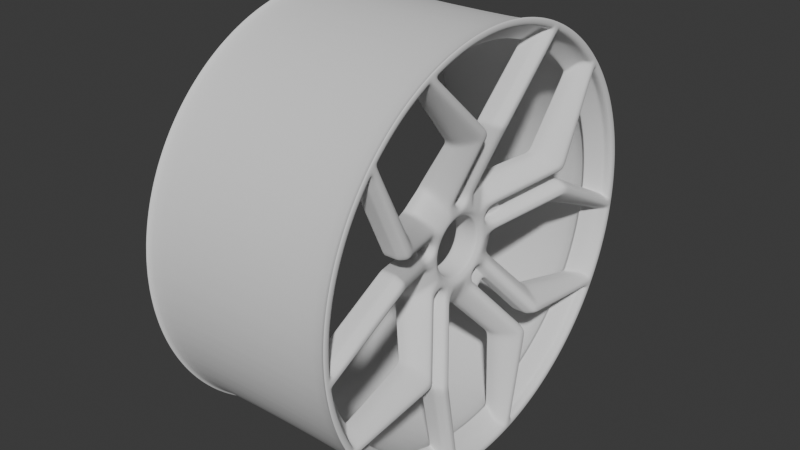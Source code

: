 # Source: wheels11.blend  (saved by Blender 4.3.34; exported with 4.5.12 LTS)
import bpy
from mathutils import Matrix  # noqa: F401  (used for matrix-valued properties, if any)

bpy.ops.wm.read_factory_settings(use_empty=True)
scene = bpy.context.scene
scene.name = 'Scene'

# ---- collections
col_collection = bpy.data.collections.new('Collection'); scene.collection.children.link(col_collection)

# ---- world
world_world = bpy.data.worlds.new('World'); scene.world = world_world
world_world.use_nodes = True; world_world.node_tree.nodes.clear()
_N = world_world.node_tree.nodes; _L = world_world.node_tree.links
n0 = _N.new('ShaderNodeOutputWorld'); n0.name = 'World Output'; n0.location = (300, 300)
n1 = _N.new('ShaderNodeBackground'); n1.name = 'Background'; n1.location = (10, 300)
n1.inputs[0].default_value = (0.05088, 0.05088, 0.05088, 1.0)
_L.new(n1.outputs[0], n0.inputs[0])
n0.is_active_output = True
world_world.color = (0.05088, 0.05088, 0.05088)
world_world.sun_shadow_jitter_overblur = 0.0

# ---- meshes
me_circle = bpy.data.meshes.new('Circle')
me_circle.from_pydata([(1.197e-08, 0.1658, 0.2278), (1.212e-08, 0.1617, 0.2307), (1.226e-08, 0.1577, 0.2334), (1.241e-08, 0.1536, 0.2362), (1.254e-08, 0.1494, 0.2388), (1.268e-08, 0.1452, 0.2414), (1.281e-08, 0.141, 0.2439), (1.294e-08, 0.1367, 0.2463), (1.306e-08, 0.1324, 0.2486), (1.318e-08, 0.128, 0.2509), (1.329e-08, 0.1236, 0.2531), (1.341e-08, 0.1192, 0.2552), (1.351e-08, 0.1147, 0.2573), (1.362e-08, 0.1102, 0.2592), (1.371e-08, 0.1056, 0.2611), (1.381e-08, 0.1011, 0.2629), (1.39e-08, 0.09645, 0.2646), (1.399e-08, 0.09181, 0.2663), (1.407e-08, 0.08714, 0.2678), (1.415e-08, 0.08245, 0.2693), (1.422e-08, 0.07773, 0.2707), (1.429e-08, 0.07299, 0.272), (1.435e-08, 0.06822, 0.2733), (1.441e-08, 0.06344, 0.2744), (1.447e-08, 0.05863, 0.2755), (1.452e-08, 0.05381, 0.2765), (1.457e-08, 0.04897, 0.2774), (1.461e-08, 0.04411, 0.2782), (1.465e-08, 0.03925, 0.2789), (1.468e-08, 0.03437, 0.2795), (1.471e-08, 0.02948, 0.2801), (1.474e-08, 0.02458, 0.2806), (1.476e-08, 0.01967, 0.281), (1.477e-08, 0.01476, 0.2813), (1.478e-08, 0.009842, 0.2815), (1.479e-08, 0.004922, 0.2816), (1.479e-08, 0.0, 0.2817), (1.244e-08, 0.1723, 0.2368), (1.26e-08, 0.1682, 0.2398), (1.275e-08, 0.1639, 0.2427), (1.29e-08, 0.1597, 0.2455), (1.304e-08, 0.1554, 0.2483), (1.318e-08, 0.151, 0.2509), (1.332e-08, 0.1466, 0.2535), (1.345e-08, 0.1421, 0.256), (1.358e-08, 0.1376, 0.2585), (1.37e-08, 0.1331, 0.2609), (1.382e-08, 0.1285, 0.2631), (1.394e-08, 0.1239, 0.2653), (1.405e-08, 0.1192, 0.2675), (1.416e-08, 0.1145, 0.2695), (1.426e-08, 0.1098, 0.2715), (1.436e-08, 0.1051, 0.2733), (1.445e-08, 0.1003, 0.2751), (1.454e-08, 0.09545, 0.2768), (1.463e-08, 0.09059, 0.2785), (1.471e-08, 0.08571, 0.28), (1.478e-08, 0.08081, 0.2814), (1.485e-08, 0.07588, 0.2828), (1.492e-08, 0.07092, 0.2841), (1.498e-08, 0.06595, 0.2853), (1.504e-08, 0.06095, 0.2864), (1.51e-08, 0.05594, 0.2874), (1.514e-08, 0.05091, 0.2884), (1.519e-08, 0.04586, 0.2892), (1.523e-08, 0.0408, 0.29), (1.526e-08, 0.03573, 0.2906), (1.529e-08, 0.03064, 0.2912), (1.532e-08, 0.02555, 0.2917), (1.534e-08, 0.02045, 0.2921), (1.536e-08, 0.01534, 0.2924), (1.537e-08, 0.01023, 0.2926), (1.538e-08, 0.005116, 0.2928), (1.538e-08, 0.0, 0.2928), (1.514e-08, 0.0244, 0.1632), (1.53e-08, 0.01871, 0.1661), (1.543e-08, 0.01282, 0.1686), (-0.0458, 0.0244, 0.06221), (-0.04517, 0.01861, 0.06633), (-0.0458, 0.01282, 0.06769), (-0.05, 0.02292, 0.03155), (-0.05, 0.01879, 0.03418), (-0.05, 0.01436, 0.03626), (-0.05, 0.009699, 0.03777), (-0.05, 0.004888, 0.03869), (-0.05, 0.0, 0.039), (-0.04517, 0.0, 0.0553), (-0.04517, 0.008441, 0.05851), (-0.04517, 0.0174, 0.05714), (-0.04517, 0.02452, 0.05157), (-0.04517, 0.02793, 0.04803), (-0.04517, 0.03254, 0.04479), (-0.04517, 0.02742, 0.03774), (-0.04517, 0.0, 0.04665), (-0.04517, 0.01717, 0.04338), (-0.04517, 0.02247, 0.04088), (-0.04517, 0.005847, 0.04628), (-0.04517, 0.0116, 0.04519), (-0.03, 0.1505, 0.2146), (-0.03, 0.1542, 0.212), (-0.03, 0.1468, 0.2172), (-0.03, 0.143, 0.2197), (-0.03, 0.1392, 0.2221), (-0.03, 0.1353, 0.2245), (-0.03, 0.1314, 0.2268), (-0.03, 0.1274, 0.2291), (-0.03, 0.1234, 0.2312), (-0.03, 0.1194, 0.2333), (-0.03, 0.1153, 0.2354), (-0.03, 0.1112, 0.2373), (-0.03, 0.08902, 0.2465), (-0.03, 0.0853, 0.2478), (-0.03, 0.08155, 0.2491), (-0.03, 0.07779, 0.2503), (-0.03, 0.07401, 0.2514), (-0.03, 0.07021, 0.2525), (-0.03, 0.0664, 0.2535), (-0.03, 0.06257, 0.2545), (-0.03, 0.05873, 0.2554), (-0.03, 0.05487, 0.2563), (-0.03, 0.05101, 0.2571), (-0.03, 0.04713, 0.2578), (-0.03, 0.04324, 0.2585), (-0.03, 0.03934, 0.2591), (-0.03, 0.03543, 0.2597), (-0.03, 0.03151, 0.2602), (-0.03, 0.02759, 0.2606), (-0.03, 0.02366, 0.261), (-0.03, 0.01972, 0.2613), (-0.03, 0.01579, 0.2616), (-0.03, 0.01184, 0.2618), (-0.03, 0.007896, 0.262), (-0.03, 0.003949, 0.262), (-0.03, 6.663e-10, 0.2621), (-0.04, 0.03973, 0.1551), (-0.03, 0.008139, 0.1711), (-0.07403, 0.03974, 0.09621), (-0.08, 0.01879, 0.03418), (-0.08, 0.02292, 0.03155), (-0.08, 0.01436, 0.03626), (-0.08, 0.009699, 0.03777), (-0.08, 0.004888, 0.03869), (-0.08, 7.161e-10, 0.039), (-0.08, 0.0545, 0.07502), (-0.08, 0.04678, 0.08044), (-0.08, 0.03986, 0.08557), (-0.01247, 0.1361, 0.2466), (-0.01247, 0.1322, 0.2487), (-0.01247, 0.1244, 0.2527), (-0.02247, 0.03973, 0.1551), (-0.01247, 0.1284, 0.2507), (-0.0565, 0.03974, 0.09621), (-0.06247, 0.0545, 0.07502), (-0.01247, 0.1657, 0.2278), (-0.01247, 0.1622, 0.2303), (-0.01247, 0.1586, 0.2328), (-0.06247, 0.03986, 0.08557), (-0.06247, 0.04678, 0.08044), (-0.01247, 0.1549, 0.2353), (-0.01247, 0.1512, 0.2376), (-0.01247, 0.1475, 0.24), (-0.01247, 0.1437, 0.2422), (-0.01247, 0.1399, 0.2444), (-0.01247, 0.00935, 0.2815), (-0.01247, 0.004675, 0.2816), (-0.06329, 7.161e-10, 0.059), (-0.01247, 7.16e-10, 0.2816), (-0.05983, 0.008289, 0.06743), (-0.01247, 0.008139, 0.1711), (-0.01247, 0.105, 0.2614), (-0.01247, 0.1006, 0.263), (-0.01247, 0.09621, 0.2647), (-0.01247, 0.09181, 0.2663), (-0.01247, 0.08738, 0.2677), (-0.01247, 0.08292, 0.2692), (-0.01247, 0.07844, 0.2705), (-0.01247, 0.07394, 0.2718), (-0.01247, 0.06941, 0.2729), (-0.01247, 0.06487, 0.2741), (-0.01247, 0.06031, 0.2751), (-0.01247, 0.05574, 0.2761), (-0.01247, 0.05115, 0.2769), (-0.01247, 0.04654, 0.2778), (-0.06247, 0.005412, 0.0608), (-0.01247, 0.04193, 0.2785), (-0.01247, 0.0373, 0.2791), (-0.01247, 0.03266, 0.2797), (-0.01247, 0.02801, 0.2802), (-0.01247, 0.02335, 0.2807), (-0.01247, 0.01869, 0.281), (-0.01247, 0.01402, 0.2813), (-0.03428, 0.01282, 0.09307), (-0.03428, 0.01861, 0.09033), (-0.03428, 0.0244, 0.08758), (-0.06415, 0.008249, 0.09539), (-0.06547, 0.03974, 0.111), (-0.04795, 0.03974, 0.111), (-0.04706, 0.008249, 0.09539), (-0.06501, 0.0, 0.09349), (-0.04793, 0.0, 0.09349), (-0.04793, 0.005084, 0.09349), (-0.06501, 0.005084, 0.09349), (-0.05684, 0.005101, 0.07397), (-0.05611, 0.0, 0.07558), (-0.07235, 0.008289, 0.06743), (-0.07625, 7.161e-10, 0.059), (-0.07543, 0.005412, 0.0608), (-0.06939, 0.005101, 0.07397), (-0.06866, 0.0, 0.07558), (-0.05, 0.0, 0.04173), (-0.05, 0.01536, 0.0388), (-0.05, 0.00523, 0.0414), (-0.05, 0.02453, 0.03376), (-0.05, 0.0201, 0.03657), (-0.05, 0.01038, 0.04042), (-0.00275, 0.1723, 0.2368), (-0.00275, 0.1682, 0.2398), (-0.00275, 0.1639, 0.2427), (-0.00275, 0.1597, 0.2455), (-0.00275, 0.1554, 0.2483), (-0.00275, 0.151, 0.2509), (-0.00275, 0.1466, 0.2535), (-0.00275, 0.1421, 0.256), (-0.00275, 0.1376, 0.2585), (-0.00275, 0.1331, 0.2609), (-0.00275, 0.1285, 0.2631), (-0.00275, 0.1239, 0.2653), (-0.00275, 0.1192, 0.2675), (-0.00275, 0.1145, 0.2695), (-0.00275, 0.1098, 0.2715), (-0.00275, 0.1051, 0.2733), (-0.00275, 0.1003, 0.2751), (-0.00275, 0.09545, 0.2768), (-0.00275, 0.09059, 0.2785), (-0.00275, 0.08571, 0.28), (-0.00275, 0.08081, 0.2814), (-0.00275, 0.07588, 0.2828), (-0.00275, 0.07092, 0.2841), (-0.00275, 0.06595, 0.2853), (-0.00275, 0.06095, 0.2864), (-0.00275, 0.05594, 0.2874), (-0.00275, 0.05091, 0.2884), (-0.00275, 0.04586, 0.2892), (-0.00275, 0.0408, 0.29), (-0.00275, 0.03573, 0.2906), (-0.00275, 0.03064, 0.2912), (-0.00275, 0.02555, 0.2917), (-0.00275, 0.02045, 0.2921), (-0.00275, 0.01534, 0.2924), (-0.00275, 0.01023, 0.2926), (-0.00275, 0.005116, 0.2928), (-0.00275, 0.0, 0.2928), (-0.00275, 0.1675, 0.2302), (-0.00275, 0.1634, 0.2331), (-0.00275, 0.1593, 0.2359), (-0.00275, 0.1552, 0.2386), (-0.00275, 0.151, 0.2413), (-0.00275, 0.1468, 0.2439), (-0.00275, 0.1425, 0.2464), (-0.00275, 0.1382, 0.2489), (-0.00275, 0.1338, 0.2513), (-0.00275, 0.1294, 0.2535), (-0.00275, 0.1249, 0.2558), (-0.00275, 0.1204, 0.2579), (-0.00275, 0.1159, 0.26), (-0.00275, 0.1113, 0.262), (-0.00275, 0.1067, 0.2639), (-0.00275, 0.1021, 0.2657), (-0.00275, 0.09746, 0.2674), (-0.00275, 0.09277, 0.2691), (-0.00275, 0.08806, 0.2707), (-0.00275, 0.08331, 0.2722), (-0.00275, 0.07855, 0.2736), (-0.00275, 0.07375, 0.2749), (-0.00275, 0.06894, 0.2761), (-0.00275, 0.0641, 0.2773), (-0.00275, 0.05925, 0.2784), (-0.00275, 0.05437, 0.2794), (-0.00275, 0.04948, 0.2803), (-0.00275, 0.04458, 0.2811), (-0.00275, 0.03966, 0.2818), (-0.00275, 0.03473, 0.2825), (-0.00275, 0.02979, 0.283), (-0.00275, 0.02484, 0.2835), (-0.00275, 0.01988, 0.2839), (-0.00275, 0.01491, 0.2842), (-0.00275, 0.009945, 0.2844), (-0.00275, 0.004973, 0.2846), (-0.00275, 0.0, 0.2846), (-0.0336, 0.1505, 0.2146), (-0.0336, 0.1542, 0.212), (-0.0336, 0.1468, 0.2172), (-0.0336, 0.143, 0.2197), (-0.0336, 0.1392, 0.2221), (-0.0336, 0.1353, 0.2245), (-0.0336, 0.1314, 0.2268), (-0.0336, 0.1274, 0.2291), (-0.0336, 0.1234, 0.2312), (-0.0336, 0.1194, 0.2333), (-0.0336, 0.1153, 0.2354), (-0.0336, 0.1112, 0.2373), (-0.0336, 0.1002, 0.2422), (-0.0336, 0.08902, 0.2465), (-0.0336, 0.0853, 0.2478), (-0.0336, 0.08155, 0.2491), (-0.0336, 0.07779, 0.2503), (-0.0336, 0.07401, 0.2514), (-0.0336, 0.07021, 0.2525), (-0.0336, 0.0664, 0.2535), (-0.0336, 0.06257, 0.2545), (-0.0336, 0.05873, 0.2554), (-0.0336, 0.05487, 0.2563), (-0.0336, 0.05101, 0.2571), (-0.0336, 0.04713, 0.2578), (-0.0336, 0.04324, 0.2585), (-0.0336, 0.03934, 0.2591), (-0.0336, 0.03543, 0.2597), (-0.0336, 0.03151, 0.2602), (-0.0336, 0.02759, 0.2606), (-0.0336, 0.02366, 0.261), (-0.0336, 0.01972, 0.2613), (-0.0336, 0.01579, 0.2616), (-0.0336, 0.01184, 0.2618), (-0.0336, 0.007896, 0.262), (-0.0336, 0.003949, 0.262), (-0.0336, 0.0, 0.2621), (-0.0386, 0.02394, 0.1631), (-0.0436, 0.03973, 0.1551), (-0.0336, 0.008139, 0.1711), (-0.079, 0.02402, 0.08182), (-0.07763, 0.03974, 0.09621), (-0.08037, 0.008289, 0.06743), (-0.0836, 0.01879, 0.03418), (-0.0836, 0.02292, 0.03155), (-0.0836, 0.01436, 0.03626), (-0.0836, 0.009699, 0.03777), (-0.0836, 0.004888, 0.03869), (-0.0836, 0.0, 0.039), (-0.0836, 0.02742, 0.03774), (-0.0836, 0.0545, 0.07502), (-0.0836, 0.0, 0.04665), (-0.0836, 0.01717, 0.04338), (-0.0836, 0.02247, 0.04088), (-0.0836, 0.04678, 0.08044), (-0.0836, 0.005847, 0.04628), (-0.0836, 0.0116, 0.04519), (-0.0836, 0.02264, 0.07318), (-0.0836, 0.0, 0.059), (-0.0836, 0.005412, 0.0608), (-0.0836, 0.03986, 0.08557), (-0.06775, 0.008249, 0.09539), (-0.06884, 0.024, 0.1022), (-0.06907, 0.03974, 0.111), (-0.06861, 0.0, 0.09349), (-0.06861, 0.005084, 0.09349), (-0.07741, 0.005101, 0.07397), (-0.07669, 0.0, 0.07558), (-0.2853, 0.1619, 0.2225), (-0.2853, 0.158, 0.2252), (-0.2853, 0.154, 0.228), (-0.2853, 0.15, 0.2306), (-0.2853, 0.1459, 0.2332), (-0.2853, 0.1418, 0.2357), (-0.2853, 0.1377, 0.2382), (-0.2853, 0.1335, 0.2405), (-0.2853, 0.1293, 0.2428), (-0.2853, 0.125, 0.245), (-0.2853, 0.1207, 0.2472), (-0.2853, 0.1164, 0.2492), (-0.2853, 0.112, 0.2512), (-0.2853, 0.1076, 0.2532), (-0.2853, 0.1032, 0.255), (-0.2853, 0.09869, 0.2568), (-0.2853, 0.09419, 0.2584), (-0.2853, 0.08966, 0.26), (-0.2853, 0.0851, 0.2616), (-0.2853, 0.08052, 0.263), (-0.2853, 0.07591, 0.2644), (-0.2853, 0.07128, 0.2657), (-0.2853, 0.06662, 0.2669), (-0.2853, 0.06195, 0.268), (-0.2853, 0.05726, 0.269), (-0.2853, 0.05255, 0.27), (-0.2853, 0.04782, 0.2709), (-0.2853, 0.04308, 0.2717), (-0.2853, 0.03833, 0.2724), (-0.2853, 0.03356, 0.273), (-0.2853, 0.02879, 0.2735), (-0.2853, 0.024, 0.274), (-0.2853, 0.01921, 0.2744), (-0.2853, 0.01441, 0.2747), (-0.2853, 0.009611, 0.2749), (-0.2853, 0.004806, 0.275), (-0.2853, 0.0, 0.275), (-0.2853, 0.1723, 0.2368), (-0.2853, 0.1682, 0.2398), (-0.2853, 0.1639, 0.2427), (-0.2853, 0.1597, 0.2455), (-0.2853, 0.1554, 0.2483), (-0.2853, 0.151, 0.2509), (-0.2853, 0.1466, 0.2535), (-0.2853, 0.1421, 0.256), (-0.2853, 0.1376, 0.2585), (-0.2853, 0.1331, 0.2609), (-0.2853, 0.1285, 0.2631), (-0.2853, 0.1239, 0.2653), (-0.2853, 0.1192, 0.2675), (-0.2853, 0.1145, 0.2695), (-0.2853, 0.1098, 0.2715), (-0.2853, 0.1051, 0.2733), (-0.2853, 0.1003, 0.2751), (-0.2853, 0.09545, 0.2768), (-0.2853, 0.09059, 0.2785), (-0.2853, 0.08571, 0.28), (-0.2853, 0.08081, 0.2814), (-0.2853, 0.07588, 0.2828), (-0.2853, 0.07092, 0.2841), (-0.2853, 0.06595, 0.2853), (-0.2853, 0.06095, 0.2864), (-0.2853, 0.05594, 0.2874), (-0.2853, 0.05091, 0.2884), (-0.2853, 0.04586, 0.2892), (-0.2853, 0.0408, 0.29), (-0.2853, 0.03573, 0.2906), (-0.2853, 0.03064, 0.2912), (-0.2853, 0.02555, 0.2917), (-0.2853, 0.02045, 0.2921), (-0.2853, 0.01534, 0.2924), (-0.2853, 0.01023, 0.2926), (-0.2853, 0.005116, 0.2928), (-0.2853, 0.0, 0.2928), (-0.2825, 0.1723, 0.2368), (-0.2825, 0.1682, 0.2398), (-0.2825, 0.1639, 0.2427), (-0.2825, 0.1597, 0.2455), (-0.2825, 0.1554, 0.2483), (-0.2825, 0.151, 0.2509), (-0.2825, 0.1466, 0.2535), (-0.2825, 0.1421, 0.256), (-0.2825, 0.1376, 0.2585), (-0.2825, 0.1331, 0.2609), (-0.2825, 0.1285, 0.2631), (-0.2825, 0.1239, 0.2653), (-0.2825, 0.1192, 0.2675), (-0.2825, 0.1145, 0.2695), (-0.2825, 0.1098, 0.2715), (-0.2825, 0.1051, 0.2733), (-0.2825, 0.1003, 0.2751), (-0.2825, 0.09545, 0.2768), (-0.2825, 0.09059, 0.2785), (-0.2825, 0.08571, 0.28), (-0.2825, 0.08081, 0.2814), (-0.2825, 0.07588, 0.2828), (-0.2825, 0.07092, 0.2841), (-0.2825, 0.06595, 0.2853), (-0.2825, 0.06095, 0.2864), (-0.2825, 0.05594, 0.2874), (-0.2825, 0.05091, 0.2884), (-0.2825, 0.04586, 0.2892), (-0.2825, 0.0408, 0.29), (-0.2825, 0.03573, 0.2906), (-0.2825, 0.03064, 0.2912), (-0.2825, 0.02555, 0.2917), (-0.2825, 0.02045, 0.2921), (-0.2825, 0.01534, 0.2924), (-0.2825, 0.01023, 0.2926), (-0.2825, 0.005116, 0.2928), (-0.2825, 0.0, 0.2928), (-0.2825, 0.1675, 0.2302), (-0.2825, 0.1634, 0.2331), (-0.2825, 0.1593, 0.2359), (-0.2825, 0.1552, 0.2386), (-0.2825, 0.151, 0.2413), (-0.2825, 0.1468, 0.2439), (-0.2825, 0.1425, 0.2464), (-0.2825, 0.1382, 0.2489), (-0.2825, 0.1338, 0.2513), (-0.2825, 0.1294, 0.2535), (-0.2825, 0.1249, 0.2558), (-0.2825, 0.1204, 0.2579), (-0.2825, 0.1159, 0.26), (-0.2825, 0.1113, 0.262), (-0.2825, 0.1067, 0.2639), (-0.2825, 0.1021, 0.2657), (-0.2825, 0.09746, 0.2674), (-0.2825, 0.09277, 0.2691), (-0.2825, 0.08806, 0.2707), (-0.2825, 0.08331, 0.2722), (-0.2825, 0.07855, 0.2736), (-0.2825, 0.07375, 0.2749), (-0.2825, 0.06894, 0.2761), (-0.2825, 0.0641, 0.2773), (-0.2825, 0.05925, 0.2784), (-0.2825, 0.05437, 0.2794), (-0.2825, 0.04948, 0.2803), (-0.2825, 0.04458, 0.2811), (-0.2825, 0.03966, 0.2818), (-0.2825, 0.03473, 0.2825), (-0.2825, 0.02979, 0.283), (-0.2825, 0.02484, 0.2835), (-0.2825, 0.01988, 0.2839), (-0.2825, 0.01491, 0.2842), (-0.2825, 0.009945, 0.2844), (-0.2825, 0.004973, 0.2846), (-0.2825, 0.0, 0.2846), (-0.0336, 0.0, 0.275), (-0.0336, 0.004806, 0.275), (-0.0336, 0.009611, 0.2749), (-0.0336, 0.01441, 0.2747), (-0.0336, 0.01921, 0.2744), (-0.0336, 0.024, 0.274), (-0.0336, 0.02879, 0.2735), (-0.0336, 0.03356, 0.273), (-0.0336, 0.03833, 0.2724), (-0.0336, 0.04308, 0.2717), (-0.0336, 0.04782, 0.2709), (-0.0336, 0.05255, 0.27), (-0.0336, 0.05726, 0.269), (-0.0336, 0.06195, 0.268), (-0.0336, 0.06662, 0.2669), (-0.0336, 0.07128, 0.2657), (-0.0336, 0.07591, 0.2644), (-0.0336, 0.08052, 0.263), (-0.0336, 0.0851, 0.2616), (-0.0336, 0.08966, 0.26), (-0.0336, 0.09419, 0.2584), (-0.0336, 0.09869, 0.2568), (-0.0336, 0.1032, 0.255), (-0.0336, 0.1076, 0.2532), (-0.0336, 0.112, 0.2512), (-0.0336, 0.1164, 0.2492), (-0.0336, 0.1207, 0.2472), (-0.0336, 0.125, 0.245), (-0.0336, 0.1293, 0.2428), (-0.0336, 0.1335, 0.2405), (-0.0336, 0.1377, 0.2382), (-0.0336, 0.1418, 0.2357), (-0.0336, 0.1459, 0.2332), (-0.0336, 0.15, 0.2306), (-0.0336, 0.154, 0.228), (-0.0336, 0.158, 0.2252), (-0.0336, 0.1619, 0.2225), (-0.02685, 0.1257, 0.234), (-0.02685, 0.1136, 0.2401), (-0.07685, 0.0545, 0.07502), (-0.07685, 0.03986, 0.08557), (-0.02685, 0.1217, 0.2361), (-0.03685, 0.03973, 0.1551), (-0.02685, 0.1177, 0.2381), (-0.07088, 0.03974, 0.09621), (-0.02685, 0.1563, 0.2148), (-0.02685, 0.1526, 0.2174), (-0.02685, 0.1489, 0.22), (-0.07685, 0.04678, 0.08044), (-0.02685, 0.1451, 0.2225), (-0.02685, 0.1413, 0.2249), (-0.02685, 0.1375, 0.2273), (-0.02685, 0.1336, 0.2296), (-0.02685, 0.1297, 0.2318), (-0.06233, 0.03974, 0.111), (-0.02685, 0.008157, 0.2655), (-0.02685, 0.09188, 0.2492), (-0.02685, 0.004079, 0.2656), (-0.02685, 0.0, 0.2656), (-0.02685, 0.008139, 0.1711), (-0.02685, 0.08804, 0.2506), (-0.02685, 0.08418, 0.2519), (-0.02685, 0.0803, 0.2531), (-0.02685, 0.07641, 0.2544), (-0.02685, 0.07249, 0.2555), (-0.02685, 0.06856, 0.2566), (-0.02685, 0.06461, 0.2576), (-0.02685, 0.06065, 0.2586), (-0.02685, 0.05667, 0.2595), (-0.02685, 0.05268, 0.2603), (-0.02685, 0.04867, 0.2611), (-0.02685, 0.04466, 0.2618), (-0.02685, 0.04063, 0.2625), (-0.02685, 0.0366, 0.263), (-0.02685, 0.03255, 0.2636), (-0.02685, 0.0285, 0.264), (-0.02685, 0.02444, 0.2645), (-0.02685, 0.02038, 0.2648), (-0.02685, 0.01631, 0.2651), (-0.02685, 0.01223, 0.2653), (-0.06108, 0.008249, 0.09539), (-0.06194, 0.0, 0.09349), (-0.06194, 0.005084, 0.09349), (1.504e-08, 0.03396, 0.1883), (1.491e-08, 0.03955, 0.1859), (1.477e-08, 0.04498, 0.1831), (-0.03, 0.0257, 0.1875), (-0.03783, 0.05525, 0.1729), (-0.0203, 0.05812, 0.1763), (-0.01247, 0.02916, 0.1907), (-0.0336, 0.0257, 0.1875), (-0.03751, 0.0405, 0.1803), (-0.04143, 0.05525, 0.1729), (-0.03468, 0.05577, 0.1735), (-0.02685, 0.02632, 0.188), (1.523e-08, 0.02339, 0.1785), (-0.03, 0.01692, 0.1793), (-0.01247, 0.01865, 0.1809), (-0.0336, 0.01692, 0.1793), (-0.02685, 0.01723, 0.1796), (1.51e-08, 0.02913, 0.176), (1.495e-08, 0.03469, 0.1732), (-0.03891, 0.04749, 0.164), (-0.02139, 0.04893, 0.1657), (-0.03806, 0.03222, 0.1717), (-0.04251, 0.04749, 0.164), (-0.03577, 0.04775, 0.1643), (-0.007093, 0.01869, 0.1504), (-0.007108, 0.0244, 0.1475), (-0.04861, 0.03973, 0.1402), (-0.03108, 0.03973, 0.1402), (-0.007108, 0.01282, 0.153), (-0.03708, 0.008162, 0.1554), (-0.01962, 0.008162, 0.1554), (-0.04626, 0.02395, 0.1477), (-0.05221, 0.03973, 0.1402), (-0.04068, 0.008162, 0.1554), (-0.04546, 0.03973, 0.1402), (-0.03394, 0.008162, 0.1554), (-0.003546, 0.0187, 0.1583), (-0.003554, 0.0244, 0.1553), (-0.0443, 0.03973, 0.1476), (-0.02678, 0.03973, 0.1476), (-0.04243, 0.02394, 0.1554), (-0.0479, 0.03973, 0.1476), (-0.04116, 0.03973, 0.1476), (-0.003554, 0.01282, 0.1608), (-0.03354, 0.008151, 0.1632), (-0.01605, 0.008151, 0.1633), (-0.03714, 0.008151, 0.1632), (-0.0304, 0.008151, 0.1632), (-0.01073, 0.00471, 0.2816), (-0.06162, 0.0, 0.05848), (-0.01073, 0.0, 0.2816), (-0.01073, 0.008793, 0.1707), (-0.01073, 0.1013, 0.2628), (-0.01073, 0.09689, 0.2644), (-0.01073, 0.09246, 0.266), (-0.01073, 0.088, 0.2675), (-0.01073, 0.08351, 0.269), (-0.01073, 0.079, 0.2703), (-0.01073, 0.07447, 0.2716), (-0.01073, 0.06991, 0.2728), (-0.01073, 0.06534, 0.2739), (-0.01073, 0.06075, 0.275), (-0.01073, 0.05614, 0.276), (-0.01073, 0.05152, 0.2769), (-0.01073, 0.04688, 0.2777), (-0.06073, 0.005835, 0.06048), (-0.01073, 0.04223, 0.2784), (-0.01073, 0.03757, 0.2791), (-0.01073, 0.0329, 0.2797), (-0.01073, 0.02821, 0.2802), (-0.01073, 0.02352, 0.2806), (-0.01073, 0.01883, 0.281), (-0.01073, 0.01412, 0.2813), (-0.01073, 0.009418, 0.2815), (-0.05787, 0.008922, 0.06747), (-0.01073, 0.1057, 0.2611), (-0.04516, 0.008887, 0.09532), (-0.01073, 0.02983, 0.1904), (-0.01073, 0.01931, 0.1806), (-0.01788, 0.008812, 0.1551), (-0.0143, 0.008803, 0.1629), (-0.0642, 0.0, 0.059), (-0.06339, 0.005412, 0.0608), (-0.06072, 0.008289, 0.06743), (-0.05773, 0.005101, 0.07397), (-0.05699, 0.0, 0.07558), (-0.04004, 0.01282, 0.08038), (-0.0593, 0.008287, 0.06859), (-0.03973, 0.01861, 0.07833), (-0.04004, 0.0244, 0.07489), (-0.06975, 0.03974, 0.1036), (-0.05223, 0.03974, 0.1036), (-0.05645, 0.005101, 0.07484), (-0.05574, 0.0, 0.07638), (-0.07449, 0.00827, 0.08046), (-0.07392, 0.02401, 0.09203), (-0.07335, 0.03974, 0.1036), (-0.07301, 0.005093, 0.08373), (-0.07265, 0.0, 0.08453), (-0.06661, 0.03974, 0.1036), (-0.05195, 0.008905, 0.08045), (-0.0207, 0.01282, 0.123), (-0.06315, 0.008245, 0.0976), (-0.04605, 0.008245, 0.09761), (-0.06675, 0.008245, 0.0976), (-0.06008, 0.008245, 0.0976), (-0.02069, 0.01865, 0.1204), (-0.0207, 0.0244, 0.1175), (-0.05704, 0.03974, 0.1256), (-0.03952, 0.03974, 0.1256), (-0.05755, 0.02397, 0.125), (-0.06064, 0.03974, 0.1256), (-0.0539, 0.03974, 0.1256), (-0.04415, 0.008884, 0.09753), (1.368e-08, 0.1055, 0.2485), (1.357e-08, 0.11, 0.2463), (-0.03116, 0.1029, 0.2278), (-0.01346, 0.1161, 0.2431), (-0.03418, 0.09137, 0.233), (-0.03476, 0.1029, 0.2278), (-0.02798, 0.1053, 0.2305), (1.379e-08, 0.1009, 0.2505), (-0.03, 0.0797, 0.2378), (-0.01247, 0.09563, 0.2527), (-0.0336, 0.0797, 0.2378), (-0.02685, 0.08256, 0.2405), (-0.01073, 0.09636, 0.2524)], [], [(1, 0, 37, 38), (28, 27, 64, 65), (15, 14, 51, 52), (2, 1, 38, 39), (29, 28, 65, 66), (16, 15, 52, 53), (3, 2, 39, 40), (30, 29, 66, 67), (17, 16, 53, 54), (4, 3, 40, 41), (31, 30, 67, 68), (18, 17, 54, 55), (5, 4, 41, 42), (32, 31, 68, 69), (19, 18, 55, 56), (6, 5, 42, 43), (33, 32, 69, 70), (20, 19, 56, 57), (7, 6, 43, 44), (34, 33, 70, 71), (21, 20, 57, 58), (8, 7, 44, 45), (35, 34, 71, 72), (22, 21, 58, 59), (9, 8, 45, 46), (36, 35, 72, 73), (23, 22, 59, 60), (10, 9, 46, 47), (24, 23, 60, 61), (11, 10, 47, 48), (25, 24, 61, 62), (12, 11, 48, 49), (26, 25, 62, 63), (13, 12, 49, 50), (27, 26, 63, 64), (14, 13, 50, 51), (605, 600, 76, 75), (606, 605, 75, 74), (676, 674, 79, 78), (677, 676, 78, 77), (96, 97, 88, 87), (94, 95, 90, 89), (93, 96, 87, 86), (97, 94, 89, 88), (95, 92, 91, 90), (87, 88, 78, 79), (88, 89, 77, 78), (213, 212, 92, 95), (214, 210, 94, 97), (209, 211, 96, 93), (210, 213, 95, 94), (211, 214, 97, 96), (114, 115, 307, 306), (113, 114, 306, 305), (112, 113, 305, 304), (111, 112, 304, 303), (607, 134, 327, 610), (110, 111, 303, 302), (710, 110, 302, 712), (136, 145, 349, 330), (108, 109, 300, 299), (678, 136, 330, 684), (107, 108, 299, 298), (132, 133, 325, 324), (144, 143, 339, 343), (562, 132, 131, 560), (546, 107, 106, 542), (708, 704, 109, 543), (563, 133, 132, 562), (548, 108, 107, 546), (543, 109, 108, 548), (565, 111, 110, 561), (630, 626, 134, 547), (566, 112, 111, 565), (81, 137, 138, 80), (567, 113, 112, 566), (82, 139, 137, 81), (568, 114, 113, 567), (83, 140, 139, 82), (569, 115, 114, 568), (84, 141, 140, 83), (570, 116, 115, 569), (85, 142, 141, 84), (571, 117, 116, 570), (572, 118, 117, 571), (573, 119, 118, 572), (574, 120, 119, 573), (575, 121, 120, 574), (576, 122, 121, 575), (577, 123, 122, 576), (578, 124, 123, 577), (551, 98, 99, 550), (579, 125, 124, 578), (552, 100, 98, 551), (580, 126, 125, 579), (553, 144, 145, 545), (554, 101, 100, 552), (581, 127, 126, 580), (544, 143, 144, 553), (555, 102, 101, 554), (582, 128, 127, 581), (556, 103, 102, 555), (583, 129, 128, 582), (557, 104, 103, 556), (584, 130, 129, 583), (545, 145, 136, 549), (558, 105, 104, 557), (604, 601, 135, 564), (560, 131, 130, 584), (542, 106, 105, 558), (8, 146, 162, 7), (7, 162, 161, 6), (89, 156, 151, 77), (6, 161, 160, 5), (5, 160, 159, 4), (4, 159, 158, 3), (91, 152, 157, 90), (3, 158, 155, 2), (90, 157, 156, 89), (2, 155, 154, 1), (1, 154, 153, 0), (625, 627, 149, 74), (11, 148, 150, 10), (10, 150, 147, 9), (703, 705, 148, 11), (9, 147, 146, 8), (661, 163, 190, 660), (666, 602, 168, 639), (660, 190, 189, 659), (659, 189, 188, 658), (662, 167, 183, 653), (658, 188, 187, 657), (657, 187, 186, 656), (656, 186, 185, 655), (655, 185, 184, 654), (654, 184, 182, 652), (653, 183, 165, 637), (652, 182, 181, 651), (651, 181, 180, 650), (650, 180, 179, 649), (649, 179, 178, 648), (648, 178, 177, 647), (647, 177, 176, 646), (646, 176, 175, 645), (645, 175, 174, 644), (644, 174, 173, 643), (643, 173, 172, 642), (642, 172, 171, 641), (641, 171, 170, 640), (640, 170, 169, 663), (688, 675, 167, 662), (638, 166, 164, 636), (636, 164, 163, 661), (701, 691, 197, 664), (677, 679, 196, 193), (687, 678, 195, 559), (693, 690, 194, 585), (106, 107, 298, 297), (131, 132, 324, 323), (695, 694, 192, 193), (694, 689, 191, 192), (145, 144, 343, 349), (587, 201, 198, 586), (585, 194, 201, 587), (632, 135, 328, 634), (681, 680, 200, 199), (680, 675, 197, 200), (672, 671, 167, 202), (673, 672, 202, 203), (105, 106, 297, 296), (671, 204, 206, 670), (670, 206, 205, 669), (130, 131, 323, 322), (207, 206, 204), (207, 208, 205, 206), (84, 83, 214, 211), (82, 81, 213, 210), (85, 84, 211, 209), (83, 82, 210, 214), (81, 80, 212, 213), (57, 56, 234, 235), (44, 43, 221, 222), (71, 70, 248, 249), (58, 57, 235, 236), (45, 44, 222, 223), (72, 71, 249, 250), (59, 58, 236, 237), (46, 45, 223, 224), (73, 72, 250, 251), (60, 59, 237, 238), (47, 46, 224, 225), (61, 60, 238, 239), (48, 47, 225, 226), (62, 61, 239, 240), (49, 48, 226, 227), (63, 62, 240, 241), (50, 49, 227, 228), (64, 63, 241, 242), (51, 50, 228, 229), (38, 37, 215, 216), (65, 64, 242, 243), (52, 51, 229, 230), (39, 38, 216, 217), (66, 65, 243, 244), (53, 52, 230, 231), (40, 39, 217, 218), (67, 66, 244, 245), (54, 53, 231, 232), (41, 40, 218, 219), (68, 67, 245, 246), (55, 54, 232, 233), (42, 41, 219, 220), (69, 68, 246, 247), (56, 55, 233, 234), (43, 42, 220, 221), (70, 69, 247, 248), (218, 217, 254, 255), (245, 244, 281, 282), (232, 231, 268, 269), (219, 218, 255, 256), (246, 245, 282, 283), (233, 232, 269, 270), (220, 219, 256, 257), (247, 246, 283, 284), (234, 233, 270, 271), (221, 220, 257, 258), (248, 247, 284, 285), (235, 234, 271, 272), (222, 221, 258, 259), (249, 248, 285, 286), (236, 235, 272, 273), (223, 222, 259, 260), (250, 249, 286, 287), (237, 236, 273, 274), (224, 223, 260, 261), (251, 250, 287, 288), (238, 237, 274, 275), (225, 224, 261, 262), (239, 238, 275, 276), (226, 225, 262, 263), (240, 239, 276, 277), (227, 226, 263, 264), (241, 240, 277, 278), (228, 227, 264, 265), (242, 241, 278, 279), (229, 228, 265, 266), (216, 215, 252, 253), (243, 242, 279, 280), (230, 229, 266, 267), (217, 216, 253, 254), (244, 243, 280, 281), (231, 230, 267, 268), (609, 326, 328, 603), (610, 327, 326, 609), (683, 329, 331, 682), (684, 330, 329, 683), (344, 348, 346, 345), (341, 349, 343, 342), (340, 347, 348, 344), (345, 346, 349, 341), (342, 343, 339, 338), (348, 331, 329, 346), (346, 329, 330, 349), (332, 342, 338, 333), (335, 345, 341, 334), (337, 340, 344, 336), (334, 341, 342, 332), (336, 344, 345, 335), (699, 352, 351, 698), (698, 351, 350, 692), (685, 355, 356, 686), (682, 331, 355, 685), (355, 331, 348), (347, 356, 355, 348), (115, 116, 308, 307), (696, 195, 352, 699), (116, 117, 309, 308), (138, 137, 332, 333), (117, 118, 310, 309), (137, 139, 334, 332), (118, 119, 311, 310), (139, 140, 335, 334), (119, 120, 312, 311), (201, 194, 350, 354), (140, 141, 336, 335), (120, 121, 313, 312), (141, 142, 337, 336), (121, 122, 314, 313), (198, 201, 354, 353), (122, 123, 315, 314), (123, 124, 316, 315), (99, 98, 289, 290), (124, 125, 317, 316), (98, 100, 291, 289), (125, 126, 318, 317), (100, 101, 292, 291), (126, 127, 319, 318), (101, 102, 293, 292), (127, 128, 320, 319), (102, 103, 294, 293), (128, 129, 321, 320), (103, 104, 295, 294), (129, 130, 322, 321), (104, 105, 296, 295), (376, 375, 523, 522), (392, 391, 507, 506), (362, 361, 537, 536), (378, 377, 521, 520), (388, 387, 511, 510), (374, 373, 525, 524), (360, 359, 539, 538), (386, 385, 513, 512), (372, 371, 527, 526), (358, 357, 541, 540), (384, 383, 515, 514), (383, 382, 516, 515), (382, 381, 517, 516), (381, 380, 518, 517), (364, 363, 535, 534), (380, 379, 519, 518), (390, 389, 509, 508), (366, 365, 533, 532), (358, 395, 394, 357), (385, 422, 421, 384), (372, 409, 408, 371), (359, 396, 395, 358), (386, 423, 422, 385), (373, 410, 409, 372), (360, 397, 396, 359), (387, 424, 423, 386), (374, 411, 410, 373), (361, 398, 397, 360), (388, 425, 424, 387), (375, 412, 411, 374), (362, 399, 398, 361), (389, 426, 425, 388), (376, 413, 412, 375), (363, 400, 399, 362), (390, 427, 426, 389), (377, 414, 413, 376), (364, 401, 400, 363), (391, 428, 427, 390), (378, 415, 414, 377), (365, 402, 401, 364), (392, 429, 428, 391), (379, 416, 415, 378), (366, 403, 402, 365), (393, 430, 429, 392), (380, 417, 416, 379), (367, 404, 403, 366), (381, 418, 417, 380), (368, 405, 404, 367), (382, 419, 418, 381), (369, 406, 405, 368), (383, 420, 419, 382), (370, 407, 406, 369), (384, 421, 420, 383), (371, 408, 407, 370), (414, 451, 450, 413), (401, 438, 437, 400), (428, 465, 464, 427), (415, 452, 451, 414), (402, 439, 438, 401), (429, 466, 465, 428), (416, 453, 452, 415), (403, 440, 439, 402), (430, 467, 466, 429), (417, 454, 453, 416), (404, 441, 440, 403), (418, 455, 454, 417), (405, 442, 441, 404), (419, 456, 455, 418), (406, 443, 442, 405), (420, 457, 456, 419), (407, 444, 443, 406), (421, 458, 457, 420), (408, 445, 444, 407), (395, 432, 431, 394), (422, 459, 458, 421), (409, 446, 445, 408), (396, 433, 432, 395), (423, 460, 459, 422), (410, 447, 446, 409), (397, 434, 433, 396), (424, 461, 460, 423), (411, 448, 447, 410), (398, 435, 434, 397), (425, 462, 461, 424), (412, 449, 448, 411), (399, 436, 435, 398), (426, 463, 462, 425), (413, 450, 449, 412), (400, 437, 436, 399), (427, 464, 463, 426), (434, 471, 470, 433), (461, 498, 497, 460), (448, 485, 484, 447), (435, 472, 471, 434), (462, 499, 498, 461), (449, 486, 485, 448), (436, 473, 472, 435), (463, 500, 499, 462), (450, 487, 486, 449), (437, 474, 473, 436), (464, 501, 500, 463), (451, 488, 487, 450), (438, 475, 474, 437), (465, 502, 501, 464), (452, 489, 488, 451), (439, 476, 475, 438), (466, 503, 502, 465), (453, 490, 489, 452), (440, 477, 476, 439), (467, 504, 503, 466), (454, 491, 490, 453), (441, 478, 477, 440), (455, 492, 491, 454), (442, 479, 478, 441), (456, 493, 492, 455), (443, 480, 479, 442), (457, 494, 493, 456), (444, 481, 480, 443), (458, 495, 494, 457), (445, 482, 481, 444), (432, 469, 468, 431), (459, 496, 495, 458), (446, 483, 482, 445), (433, 470, 469, 432), (460, 497, 496, 459), (447, 484, 483, 446), (259, 258, 474, 475), (286, 285, 501, 502), (273, 272, 488, 489), (260, 259, 475, 476), (287, 286, 502, 503), (274, 273, 489, 490), (261, 260, 476, 477), (288, 287, 503, 504), (275, 274, 490, 491), (262, 261, 477, 478), (276, 275, 491, 492), (263, 262, 478, 479), (277, 276, 492, 493), (264, 263, 479, 480), (278, 277, 493, 494), (265, 264, 480, 481), (279, 278, 494, 495), (266, 265, 481, 482), (280, 279, 495, 496), (267, 266, 482, 483), (254, 253, 469, 470), (281, 280, 496, 497), (268, 267, 483, 484), (255, 254, 470, 471), (282, 281, 497, 498), (269, 268, 484, 485), (256, 255, 471, 472), (283, 282, 498, 499), (270, 269, 485, 486), (257, 256, 472, 473), (284, 283, 499, 500), (271, 270, 486, 487), (258, 257, 473, 474), (285, 284, 500, 501), (272, 271, 487, 488), (365, 364, 534, 533), (375, 374, 524, 523), (361, 360, 538, 537), (387, 386, 512, 511), (373, 372, 526, 525), (359, 358, 540, 539), (385, 384, 514, 513), (371, 370, 528, 527), (370, 369, 529, 528), (369, 368, 530, 529), (368, 367, 531, 530), (391, 390, 508, 507), (367, 366, 532, 531), (377, 376, 522, 521), (393, 392, 506, 505), (363, 362, 536, 535), (379, 378, 520, 519), (389, 388, 510, 509), (253, 252, 468, 469), (505, 506, 324, 325), (506, 507, 323, 324), (507, 508, 322, 323), (508, 509, 321, 322), (509, 510, 320, 321), (510, 511, 319, 320), (511, 512, 318, 319), (512, 513, 317, 318), (513, 514, 316, 317), (514, 515, 315, 316), (515, 516, 314, 315), (516, 517, 313, 314), (517, 518, 312, 313), (518, 519, 311, 312), (519, 520, 310, 311), (520, 521, 309, 310), (521, 522, 308, 309), (522, 523, 307, 308), (523, 524, 306, 307), (524, 525, 305, 306), (525, 526, 304, 305), (526, 527, 303, 304), (527, 528, 302, 303), (528, 529, 301, 302), (529, 530, 300, 301), (530, 531, 299, 300), (531, 532, 298, 299), (532, 533, 297, 298), (533, 534, 296, 297), (534, 535, 295, 296), (535, 536, 294, 295), (536, 537, 293, 294), (537, 538, 292, 293), (538, 539, 291, 292), (539, 540, 289, 291), (540, 541, 290, 289), (679, 687, 559, 196), (146, 542, 558, 162), (162, 558, 557, 161), (156, 545, 549, 151), (161, 557, 556, 160), (160, 556, 555, 159), (159, 555, 554, 158), (152, 544, 553, 157), (158, 554, 552, 155), (157, 553, 545, 156), (155, 552, 551, 154), (154, 551, 550, 153), (627, 630, 547, 149), (148, 543, 548, 150), (150, 548, 546, 147), (705, 708, 543, 148), (147, 546, 542, 146), (197, 585, 587, 200), (200, 587, 586, 199), (691, 693, 585, 197), (163, 560, 584, 190), (602, 604, 564, 168), (190, 584, 583, 189), (189, 583, 582, 188), (188, 582, 581, 187), (187, 581, 580, 186), (186, 580, 579, 185), (185, 579, 578, 184), (184, 578, 577, 182), (182, 577, 576, 181), (181, 576, 575, 180), (180, 575, 574, 179), (179, 574, 573, 178), (178, 573, 572, 177), (177, 572, 571, 176), (176, 571, 570, 175), (175, 570, 569, 174), (174, 569, 568, 173), (173, 568, 567, 172), (172, 567, 566, 171), (171, 566, 565, 170), (170, 565, 561, 169), (166, 563, 562, 164), (164, 562, 560, 163), (711, 713, 599, 594), (608, 611, 598, 593), (707, 597, 596, 706), (706, 596, 595, 712), (714, 711, 594, 665), (606, 608, 593, 590), (713, 710, 591, 599), (611, 607, 592, 598), (601, 591, 595, 603), (704, 592, 597, 707), (703, 702, 589, 590), (702, 709, 588, 589), (135, 601, 603, 328), (547, 134, 607, 611), (74, 149, 608, 606), (149, 547, 611, 608), (594, 599, 604, 602), (597, 610, 609, 596), (596, 609, 603, 595), (665, 594, 602, 666), (599, 591, 601, 604), (592, 607, 610, 597), (590, 589, 605, 606), (589, 588, 600, 605), (633, 635, 623, 618), (697, 700, 622, 615), (626, 614, 620, 629), (628, 619, 621, 634), (629, 620, 619, 628), (690, 617, 621, 692), (624, 631, 616, 612), (625, 624, 612, 613), (635, 632, 617, 623), (668, 633, 618, 667), (695, 697, 615, 613), (700, 696, 614, 622), (639, 168, 633, 668), (564, 135, 632, 635), (74, 75, 624, 625), (75, 76, 631, 624), (327, 629, 628, 326), (326, 628, 634, 328), (134, 626, 629, 327), (168, 564, 635, 633), (615, 622, 630, 627), (617, 632, 634, 621), (613, 615, 627, 625), (622, 614, 626, 630), (76, 639, 668, 631), (631, 668, 667, 616), (588, 665, 666, 600), (709, 714, 665, 588), (689, 701, 664, 191), (35, 636, 661, 34), (36, 638, 636, 35), (674, 688, 662, 79), (14, 640, 663, 13), (15, 641, 640, 14), (16, 642, 641, 15), (17, 643, 642, 16), (18, 644, 643, 17), (19, 645, 644, 18), (20, 646, 645, 19), (21, 647, 646, 20), (22, 648, 647, 21), (23, 649, 648, 22), (24, 650, 649, 23), (25, 651, 650, 24), (26, 652, 651, 25), (87, 653, 637, 86), (27, 654, 652, 26), (28, 655, 654, 27), (29, 656, 655, 28), (30, 657, 656, 29), (31, 658, 657, 30), (79, 662, 653, 87), (32, 659, 658, 31), (33, 660, 659, 32), (600, 666, 639, 76), (34, 661, 660, 33), (183, 670, 669, 165), (167, 671, 670, 183), (208, 207, 672, 673), (207, 204, 671, 672), (191, 664, 688, 674), (151, 549, 687, 679), (350, 682, 685, 354), (354, 685, 686, 353), (352, 684, 683, 351), (351, 683, 682, 350), (202, 167, 675, 680), (203, 202, 680, 681), (549, 136, 678, 687), (77, 151, 679, 677), (664, 197, 675, 688), (195, 678, 684, 352), (193, 192, 676, 677), (192, 191, 674, 676), (616, 667, 701, 689), (559, 195, 696, 700), (193, 196, 697, 695), (194, 690, 692, 350), (196, 559, 700, 697), (618, 623, 693, 691), (614, 696, 699, 620), (619, 698, 692, 621), (620, 699, 698, 619), (612, 616, 689, 694), (613, 612, 694, 695), (623, 617, 690, 693), (667, 618, 691, 701), (13, 663, 714, 709), (12, 13, 709, 702), (11, 12, 702, 703), (109, 704, 707, 300), (561, 110, 710, 713), (663, 169, 711, 714), (301, 706, 712, 302), (300, 707, 706, 301), (169, 561, 713, 711), (593, 598, 708, 705), (590, 593, 705, 703), (598, 592, 704, 708), (591, 710, 712, 595)])
me_circle.polygons.foreach_set('use_smooth', [True] * 688)
_uv = me_circle.uv_layers.new(name='UVMap')
_uv.uv.foreach_set('vector', [0.0, 0.0, 0.0, 0.0, 0.0, 0.0, 0.0, 0.0, 0.0, 0.0, 0.0, 0.0, 0.0, 0.0, 0.0, 0.0, 0.0, 0.0, 0.0, 0.0, 0.0, 0.0, 0.0, 0.0, 0.0, 0.0, 0.0, 0.0, 0.0, 0.0, 0.0, 0.0, 0.0, 0.0, 0.0, 0.0, 0.0, 0.0, 0.0, 0.0, 0.0, 0.0, 0.0, 0.0, 0.0, 0.0, 0.0, 0.0, 0.0, 0.0, 0.0, 0.0, 0.0, 0.0, 0.0, 0.0, 0.0, 0.0, 0.0, 0.0, 0.0, 0.0, 0.0, 0.0, 0.0, 0.0, 0.0, 0.0, 0.0, 0.0, 0.0, 0.0, 0.0, 0.0, 0.0, 0.0, 0.0, 0.0, 0.0, 0.0, 0.0, 0.0, 0.0, 0.0, 0.0, 0.0, 0.0, 0.0, 0.0, 0.0, 0.0, 0.0, 0.0, 0.0, 0.0, 0.0, 0.0, 0.0, 0.0, 0.0, 0.0, 0.0, 0.0, 0.0, 0.0, 0.0, 0.0, 0.0, 0.0, 0.0, 0.0, 0.0, 0.0, 0.0, 0.0, 0.0, 0.0, 0.0, 0.0, 0.0, 0.0, 0.0, 0.0, 0.0, 0.0, 0.0, 0.0, 0.0, 0.0, 0.0, 0.0, 0.0, 0.0, 0.0, 0.0, 0.0, 0.0, 0.0, 0.0, 0.0, 0.0, 0.0, 0.0, 0.0, 0.0, 0.0, 0.0, 0.0, 0.0, 0.0, 0.0, 0.0, 0.0, 0.0, 0.0, 0.0, 0.0, 0.0, 0.0, 0.0, 0.0, 0.0, 0.0, 0.0, 0.0, 0.0, 0.0, 0.0, 0.0, 0.0, 0.0, 0.0, 0.0, 0.0, 0.0, 0.0, 0.0, 0.0, 0.0, 0.0, 0.0, 0.0, 0.0, 0.0, 0.0, 0.0, 0.0, 0.0, 0.0, 0.0, 0.0, 0.0, 0.0, 0.0, 0.0, 0.0, 0.0, 0.0, 0.0, 0.0, 0.0, 0.0, 0.0, 0.0, 0.0, 0.0, 0.0, 0.0, 0.0, 0.0, 0.0, 0.0, 0.0, 0.0, 0.0, 0.0, 0.0, 0.0, 0.0, 0.0, 0.0, 0.0, 0.0, 0.0, 0.0, 0.0, 0.0, 0.0, 0.0, 0.0, 0.0, 0.0, 0.0, 0.0, 0.0, 0.0, 0.0, 0.0, 0.0, 0.0, 0.0, 0.0, 0.0, 0.0, 0.0, 0.0, 0.0, 0.0, 0.0, 0.0, 0.0, 0.0, 0.0, 0.0, 0.0, 0.0, 0.0, 0.0, 0.0, 0.0, 0.0, 0.0, 0.0, 0.0, 0.0, 0.0, 0.0, 0.0, 0.0, 0.0, 0.0, 0.0, 0.0, 0.0, 0.0, 0.0, 0.0, 0.0, 0.0, 0.0, 0.0, 0.0, 0.0, 0.0, 0.0, 0.0, 0.0, 0.0, 0.0, 0.0, 0.0, 0.0, 0.0, 0.0, 0.0, 0.0, 0.0, 0.0, 0.0, 0.0, 0.0, 0.0, 0.0, 0.0, 0.0, 0.0, 0.0, 0.0, 0.0, 0.0, 0.0, 0.0, 0.0, 0.0, 0.0, 0.0, 0.0, 0.0, 0.0, 0.0, 0.0, 0.0, 0.0, 0.0, 0.0, 0.0, 0.0, 0.0, 0.0, 0.0, 0.0, 0.0, 0.0, 0.0, 0.0, 0.0, 0.0, 0.0, 0.0, 0.0, 0.0, 0.0, 0.0, 0.0, 0.0, 0.0, 0.0, 0.0, 0.0, 0.0, 0.0, 0.0, 0.0, 0.0, 0.0, 0.0, 0.0, 0.0, 0.0, 0.0, 0.0, 0.0, 0.0, 0.0, 0.0, 0.0, 0.0, 0.0, 0.0, 0.0, 0.0, 0.0, 0.0, 0.0, 0.0, 0.0, 0.0, 0.0, 0.0, 0.0, 0.0, 0.0, 0.0, 0.0, 0.0, 0.0, 0.0, 0.0, 0.0, 0.0, 0.0, 0.0, 0.0, 0.0, 0.0, 0.0, 0.0, 0.0, 0.0, 0.0, 0.0, 0.0, 0.0, 0.0, 0.0, 0.0, 0.0, 0.0, 0.0, 0.0, 0.0, 0.0, 0.0, 0.0, 0.0, 0.0, 0.0, 0.0, 0.0, 0.0, 0.0, 0.0, 0.0, 0.0, 0.0, 0.0, 0.0, 0.0, 0.0, 0.0, 0.0, 0.0, 0.0, 0.0, 0.0, 0.0, 0.0, 0.0, 0.0, 0.0, 0.0, 0.0, 0.0, 0.0, 0.0, 0.0, 0.0, 0.0, 0.0, 0.0, 0.0, 0.0, 0.0, 0.0, 0.0, 0.0, 0.0, 0.0, 0.0, 0.0, 0.0, 0.0, 0.0, 0.0, 0.0, 0.0, 0.0, 0.0, 0.0, 0.0, 0.0, 0.0, 0.0, 0.0, 0.0, 0.0, 0.0, 0.0, 0.0, 0.0, 0.0, 0.0, 0.0, 0.0, 0.0, 0.0, 0.0, 0.0, 0.0, 0.0, 0.0, 0.0, 0.0, 0.0, 0.0, 0.0, 0.0, 0.0, 0.0, 0.0, 0.0, 0.0, 0.0, 0.0, 0.0, 0.0, 0.0, 0.0, 0.0, 0.0, 0.0, 0.0, 0.0, 0.0, 0.0, 0.0, 0.0, 0.0, 0.0, 0.0, 0.0, 0.0, 0.0, 0.0, 0.0, 0.0, 0.0, 0.0, 0.0, 0.0, 0.0, 0.0, 0.0, 0.0, 0.0, 0.0, 0.0, 0.0, 0.0, 0.0, 0.0, 0.0, 0.0, 0.0, 0.0, 0.0, 0.0, 0.0, 0.0, 0.0, 0.0, 0.0, 0.0, 0.0, 0.0, 0.0, 0.0, 0.0, 0.0, 0.0, 0.0, 0.0, 0.0, 0.0, 0.0, 0.0, 0.0, 0.0, 0.0, 0.0, 0.0, 0.0, 0.0, 0.0, 0.0, 0.0, 0.0, 0.0, 0.0, 0.0, 0.0, 0.0, 0.0, 0.0, 0.0, 0.0, 0.0, 0.0, 0.0, 0.0, 0.0, 0.0, 0.0, 0.0, 0.0, 0.0, 0.0, 0.0, 0.0, 0.0, 0.0, 0.0, 0.0, 0.0, 0.0, 0.0, 0.0, 0.0, 0.0, 0.0, 0.0, 0.0, 0.0, 0.0, 0.0, 0.0, 0.0, 0.0, 0.0, 0.0, 0.0, 0.0, 0.0, 0.0, 0.0, 0.0, 0.0, 0.0, 0.0, 0.0, 0.0, 0.0, 0.0, 0.0, 0.0, 0.0, 0.0, 0.0, 0.0, 0.0, 0.0, 0.0, 0.0, 0.0, 0.0, 0.0, 0.0, 0.0, 0.0, 0.0, 0.0, 0.0, 0.0, 0.0, 0.0, 0.0, 0.0, 0.0, 0.0, 0.0, 0.0, 0.0, 0.0, 0.0, 0.0, 0.0, 0.0, 0.0, 0.0, 0.0, 0.0, 0.0, 0.0, 0.0, 0.0, 0.0, 0.0, 0.0, 0.0, 0.0, 0.0, 0.0, 0.0, 0.0, 0.0, 0.0, 0.0, 0.0, 0.0, 0.0, 0.0, 0.0, 0.0, 0.0, 0.0, 0.0, 0.0, 0.0, 0.0, 0.0, 0.0, 0.0, 0.0, 0.0, 0.0, 0.0, 0.0, 0.0, 0.0, 0.0, 0.0, 0.0, 0.0, 0.0, 0.0, 0.0, 0.0, 0.0, 0.0, 0.0, 0.0, 0.0, 0.0, 0.0, 0.0, 0.0, 0.0, 0.0, 0.0, 0.0, 0.0, 0.0, 0.0, 0.0, 0.0, 0.0, 0.0, 0.0, 0.0, 0.0, 0.0, 0.0, 0.0, 0.0, 0.0, 0.0, 0.0, 0.0, 0.0, 0.0, 0.0, 0.0, 0.0, 0.0, 0.0, 0.0, 0.0, 0.0, 0.0, 0.0, 0.0, 0.0, 0.0, 0.0, 0.0, 0.0, 0.0, 0.0, 0.0, 0.0, 0.0, 0.0, 0.0, 0.0, 0.0, 0.0, 0.0, 0.0, 0.0, 0.0, 0.0, 0.0, 0.0, 0.0, 0.0, 0.0, 0.0, 0.0, 0.0, 0.0, 0.0, 0.0, 0.0, 0.0, 0.0, 0.0, 0.0, 0.0, 0.0, 0.0, 0.0, 0.0, 0.0, 0.0, 0.0, 0.0, 0.0, 0.0, 0.0, 0.0, 0.0, 0.0, 0.0, 0.0, 0.0, 0.0, 0.0, 0.0, 0.0, 0.0, 0.0, 0.0, 0.0, 0.0, 0.0, 0.0, 0.0, 0.0, 0.0, 0.0, 0.0, 0.0, 0.0, 0.0, 0.0, 0.0, 0.0, 0.0, 0.0, 0.0, 0.0, 0.0, 0.0, 0.0, 0.0, 0.0, 0.0, 0.0, 0.0, 0.0, 0.0, 0.0, 0.0, 0.0, 0.0, 0.0, 0.0, 0.0, 0.0, 0.0, 0.0, 0.0, 0.0, 0.0, 0.0, 0.0, 0.0, 0.0, 0.0, 0.0, 0.0, 0.0, 0.0, 0.0, 0.0, 0.0, 0.0, 0.0, 0.0, 0.0, 0.0, 0.0, 0.0, 0.0, 0.0, 0.0, 0.0, 0.0, 0.0, 0.0, 0.0, 0.0, 0.0, 0.0, 0.0, 0.0, 0.0, 0.0, 0.0, 0.0, 0.0, 0.0, 0.0, 0.0, 0.0, 0.0, 0.0, 0.0, 0.0, 0.0, 0.0, 0.0, 0.0, 0.0, 0.0, 0.0, 0.0, 0.0, 0.0, 0.0, 0.0, 0.0, 0.0, 0.0, 0.0, 0.0, 0.0, 0.0, 0.0, 0.0, 0.0, 0.0, 0.0, 0.0, 0.0, 0.0, 0.0, 0.0, 0.0, 0.0, 0.0, 0.0, 0.0, 0.0, 0.0, 0.0, 0.0, 0.0, 0.0, 0.0, 0.0, 0.0, 0.0, 0.0, 0.0, 0.0, 0.0, 0.0, 0.0, 0.0, 0.0, 0.0, 0.0, 0.0, 0.0, 0.0, 0.0, 0.0, 0.0, 0.0, 0.0, 0.0, 0.0, 0.0, 0.0, 0.0, 0.0, 0.0, 0.0, 0.0, 0.0, 0.0, 0.0, 0.0, 0.0, 0.0, 0.0, 0.0, 0.0, 0.0, 0.0, 0.0, 0.0, 0.0, 0.0, 0.0, 0.0, 0.0, 0.0, 0.0, 0.0, 0.0, 0.0, 0.0, 0.0, 0.0, 0.0, 0.0, 0.0, 0.0, 0.0, 0.0, 0.0, 0.0, 0.0, 0.0, 0.0, 0.0, 0.0, 0.0, 0.0, 0.0, 0.0, 0.0, 0.0, 0.0, 0.0, 0.0, 0.0, 0.0, 0.0, 0.0, 0.0, 0.0, 0.0, 0.0, 0.0, 0.0, 0.0, 0.0, 0.0, 0.0, 0.0, 0.0, 0.0, 0.0, 0.0, 0.0, 0.0, 0.0, 0.0, 0.0, 0.0, 0.0, 0.0, 0.0, 0.0, 0.0, 0.0, 0.0, 0.0, 0.0, 0.0, 0.0, 0.0, 0.0, 0.0, 0.0, 0.0, 0.0, 0.0, 0.0, 0.0, 0.0, 0.0, 0.0, 0.0, 0.0, 0.0, 0.0, 0.0, 0.0, 0.0, 0.0, 0.0, 0.0, 0.0, 0.0, 0.0, 0.0, 0.0, 0.0, 0.0, 0.0, 0.0, 0.0, 0.0, 0.0, 0.0, 0.0, 0.0, 0.0, 0.0, 0.0, 0.0, 0.0, 0.0, 0.0, 0.0, 0.0, 0.0, 0.0, 0.0, 0.0, 0.0, 0.0, 0.0, 0.0, 0.0, 0.0, 0.0, 0.0, 0.0, 0.0, 0.0, 0.0, 0.0, 0.0, 0.0, 0.0, 0.0, 0.0, 0.0, 0.0, 0.0, 0.0, 0.0, 0.0, 0.0, 0.0, 0.0, 0.0, 0.0, 0.0, 0.0, 0.0, 0.0, 0.0, 0.0, 0.0, 0.0, 0.0, 0.0, 0.0, 0.0, 0.0, 0.0, 0.0, 0.0, 0.0, 0.0, 0.0, 0.0, 0.0, 0.0, 0.0, 0.0, 0.0, 0.0, 0.0, 0.0, 0.0, 0.0, 0.0, 0.0, 0.0, 0.0, 0.0, 0.0, 0.0, 0.0, 0.0, 0.0, 0.0, 0.0, 0.0, 0.0, 0.0, 0.0, 0.0, 0.0, 0.0, 0.0, 0.0, 0.0, 0.0, 0.0, 0.0, 0.0, 0.0, 0.0, 0.0, 0.0, 0.0, 0.0, 0.0, 0.0, 0.0, 0.0, 0.0, 0.0, 0.0, 0.0, 0.0, 0.0, 0.0, 0.0, 0.0, 0.0, 0.0, 0.0, 0.0, 0.0, 0.0, 0.0, 0.0, 0.0, 0.0, 0.0, 0.0, 0.0, 0.0, 0.0, 0.0, 0.0, 0.0, 0.0, 0.0, 0.0, 0.0, 0.0, 0.0, 0.0, 0.0, 0.0, 0.0, 0.0, 0.0, 0.0, 0.0, 0.0, 0.0, 0.0, 0.0, 0.0, 0.0, 0.0, 0.0, 0.0, 0.0, 0.0, 0.0, 0.0, 0.0, 0.0, 0.0, 0.0, 0.0, 0.0, 0.0, 0.0, 0.0, 0.0, 0.0, 0.0, 0.0, 0.0, 0.0, 0.0, 0.0, 0.0, 0.0, 0.0, 0.0, 0.0, 0.0, 0.0, 0.0, 0.0, 0.0, 0.0, 0.0, 0.0, 0.0, 0.0, 0.0, 0.0, 0.0, 0.0, 0.0, 0.0, 0.0, 0.0, 0.0, 0.0, 0.0, 0.0, 0.0, 0.0, 0.0, 0.0, 0.0, 0.0, 0.0, 0.0, 0.0, 0.0, 0.0, 0.0, 0.0, 0.0, 0.0, 0.0, 0.0, 0.0, 0.0, 0.0, 0.0, 0.0, 0.0, 0.0, 0.0, 0.0, 0.0, 0.0, 0.0, 0.0, 0.0, 0.0, 0.0, 0.0, 0.0, 0.0, 0.0, 0.0, 0.0, 0.0, 0.0, 0.0, 0.0, 0.0, 0.0, 0.0, 0.0, 0.0, 0.0, 0.0, 0.0, 0.0, 0.0, 0.0, 0.0, 0.0, 0.0, 0.0, 0.0, 0.0, 0.0, 0.0, 0.0, 0.0, 0.0, 0.0, 0.0, 0.0, 0.0, 0.0, 0.0, 0.0, 0.0, 0.0, 0.0, 0.0, 0.0, 0.0, 0.0, 0.0, 0.0, 0.0, 0.0, 0.0, 0.0, 0.0, 0.0, 0.0, 0.0, 0.0, 0.0, 0.0, 0.0, 0.0, 0.0, 0.0, 0.0, 0.0, 0.0, 0.0, 0.0, 0.0, 0.0, 0.0, 0.0, 0.0, 0.0, 0.0, 0.0, 0.0, 0.0, 0.0, 0.0, 0.0, 0.0, 0.0, 0.0, 0.0, 0.0, 0.0, 0.0, 0.0, 0.0, 0.0, 0.0, 0.0, 0.0, 0.0, 0.0, 0.0, 0.0, 0.0, 0.0, 0.0, 0.0, 0.0, 0.0, 0.0, 0.0, 0.0, 0.0, 0.0, 0.0, 0.0, 0.0, 0.0, 0.0, 0.0, 0.0, 0.0, 0.0, 0.0, 0.0, 0.0, 0.0, 0.0, 0.0, 0.0, 0.0, 0.0, 0.0, 0.0, 0.0, 0.0, 0.0, 0.0, 0.0, 0.0, 0.0, 0.0, 0.0, 0.0, 0.0, 0.0, 0.0, 0.0, 0.0, 0.0, 0.0, 0.0, 0.0, 0.0, 0.0, 0.0, 0.0, 0.0, 0.0, 0.0, 0.0, 0.0, 0.0, 0.0, 0.0, 0.0, 0.0, 0.0, 0.0, 0.0, 0.0, 0.0, 0.0, 0.0, 0.0, 0.0, 0.0, 0.0, 0.0, 0.0, 0.0, 0.0, 0.0, 0.0, 0.0, 0.0, 0.0, 0.0, 0.0, 0.0, 0.0, 0.0, 0.0, 0.0, 0.0, 0.0, 0.0, 0.0, 0.0, 0.0, 0.0, 0.0, 0.0, 0.0, 0.0, 0.0, 0.0, 0.0, 0.0, 0.0, 0.0, 0.0, 0.0, 0.0, 0.0, 0.0, 0.0, 0.0, 0.0, 0.0, 0.0, 0.0, 0.0, 0.0, 0.0, 0.0, 0.0, 0.0, 0.0, 0.0, 0.0, 0.0, 0.0, 0.0, 0.0, 0.0, 0.0, 0.0, 0.0, 0.0, 0.0, 0.0, 0.0, 0.0, 0.0, 0.0, 0.0, 0.0, 0.0, 0.0, 0.0, 0.0, 0.0, 0.0, 0.0, 0.0, 0.0, 0.0, 0.0, 0.0, 0.0, 0.0, 0.0, 0.0, 0.0, 0.0, 0.0, 0.0, 0.0, 0.0, 0.0, 0.0, 0.0, 0.0, 0.0, 0.0, 0.0, 0.0, 0.0, 0.0, 0.0, 0.0, 0.0, 0.0, 0.0, 0.0, 0.0, 0.0, 0.0, 0.0, 0.0, 0.0, 0.0, 0.0, 0.0, 0.0, 0.0, 0.0, 0.0, 0.0, 0.0, 0.0, 0.0, 0.0, 0.0, 0.0, 0.0, 0.0, 0.0, 0.0, 0.0, 0.0, 0.0, 0.0, 0.0, 0.0, 0.0, 0.0, 0.0, 0.0, 0.0, 0.0, 0.0, 0.0, 0.0, 0.0, 0.0, 0.0, 0.0, 0.0, 0.0, 0.0, 0.0, 0.0, 0.0, 0.0, 0.0, 0.0, 0.0, 0.0, 0.0, 0.0, 0.0, 0.0, 0.0, 0.0, 0.0, 0.0, 0.0, 0.0, 0.0, 0.0, 0.0, 0.0, 0.0, 0.0, 0.0, 0.0, 0.0, 0.0, 0.0, 0.0, 0.0, 0.0, 0.0, 0.0, 0.0, 0.0, 0.0, 0.0, 0.0, 0.0, 0.0, 0.0, 0.0, 0.0, 0.0, 0.0, 0.0, 0.0, 0.0, 0.0, 0.0, 0.0, 0.0, 0.0, 0.0, 0.0, 0.0, 0.0, 0.0, 0.0, 0.0, 0.0, 0.0, 0.0, 0.0, 0.0, 0.0, 0.0, 0.0, 0.0, 0.0, 0.0, 0.0, 0.0, 0.0, 0.0, 0.0, 0.0, 0.0, 0.0, 0.0, 0.0, 0.0, 0.0, 0.0, 0.0, 0.0, 0.0, 0.0, 0.0, 0.0, 0.0, 0.0, 0.0, 0.0, 0.0, 0.0, 0.0, 0.0, 0.0, 0.0, 0.0, 0.0, 0.0, 0.0, 0.0, 0.0, 0.0, 0.0, 0.0, 0.0, 0.0, 0.0, 0.0, 0.0, 0.0, 0.0, 0.0, 0.0, 0.0, 0.0, 0.0, 0.0, 0.0, 0.0, 0.0, 0.0, 0.0, 0.0, 0.0, 0.0, 0.0, 0.0, 0.0, 0.0, 0.0, 0.0, 0.0, 0.0, 0.0, 0.0, 0.0, 0.0, 0.0, 0.0, 0.0, 0.0, 0.0, 0.0, 0.0, 0.0, 0.0, 0.0, 0.0, 0.0, 0.0, 0.0, 0.0, 0.0, 0.0, 0.0, 0.0, 0.0, 0.0, 0.0, 0.0, 0.0, 0.0, 0.0, 0.0, 0.0, 0.0, 0.0, 0.0, 0.0, 0.0, 0.0, 0.0, 0.0, 0.0, 0.0, 0.0, 0.0, 0.0, 0.0, 0.0, 0.0, 0.0, 0.0, 0.0, 0.0, 0.0, 0.0, 0.0, 0.0, 0.0, 0.0, 0.0, 0.0, 0.0, 0.0, 0.0, 0.0, 0.0, 0.0, 0.0, 0.0, 0.0, 0.0, 0.0, 0.0, 0.0, 0.0, 0.0, 0.0, 0.0, 0.0, 0.0, 0.0, 0.0, 0.0, 0.0, 0.0, 0.0, 0.0, 0.0, 0.0, 0.0, 0.0, 0.0, 0.0, 0.0, 0.0, 0.0, 0.0, 0.0, 0.0, 0.0, 0.0, 0.0, 0.0, 0.0, 0.0, 0.0, 0.0, 0.0, 0.0, 0.0, 0.0, 0.0, 0.0, 0.0, 0.0, 0.0, 0.0, 0.0, 0.0, 0.0, 0.0, 0.0, 0.0, 0.0, 0.0, 0.0, 0.0, 0.0, 0.0, 0.0, 0.0, 0.0, 0.0, 0.0, 0.0, 0.0, 0.0, 0.0, 0.0, 0.0, 0.0, 0.0, 0.0, 0.0, 0.0, 0.0, 0.0, 0.0, 0.0, 0.0, 0.0, 0.0, 0.0, 0.0, 0.0, 0.0, 0.0, 0.0, 0.0, 0.0, 0.0, 0.0, 0.0, 0.0, 0.0, 0.0, 0.0, 0.0, 0.0, 0.0, 0.0, 0.0, 0.0, 0.0, 0.0, 0.0, 0.0, 0.0, 0.0, 0.0, 0.0, 0.0, 0.0, 0.0, 0.0, 0.0, 0.0, 0.0, 0.0, 0.0, 0.0, 0.0, 0.0, 0.0, 0.0, 0.0, 0.0, 0.0, 0.0, 0.0, 0.0, 0.0, 0.0, 0.0, 0.0, 0.0, 0.0, 0.0, 0.0, 0.0, 0.0, 0.0, 0.0, 0.0, 0.0, 0.0, 0.0, 0.0, 0.0, 0.0, 0.0, 0.0, 0.0, 0.0, 0.0, 0.0, 0.0, 0.0, 0.0, 0.0, 0.0, 0.0, 0.0, 0.0, 0.0, 0.0, 0.0, 0.0, 0.0, 0.0, 0.0, 0.0, 0.0, 0.0, 0.0, 0.0, 0.0, 0.0, 0.0, 0.0, 0.0, 0.0, 0.0, 0.0, 0.0, 0.0, 0.0, 0.0, 0.0, 0.0, 0.0, 0.0, 0.0, 0.0, 0.0, 0.0, 0.0, 0.0, 0.0, 0.0, 0.0, 0.0, 0.0, 0.0, 0.0, 0.0, 0.0, 0.0, 0.0, 0.0, 0.0, 0.0, 0.0, 0.0, 0.0, 0.0, 0.0, 0.0, 0.0, 0.0, 0.0, 0.0, 0.0, 0.0, 0.0, 0.0, 0.0, 0.0, 0.0, 0.0, 0.0, 0.0, 0.0, 0.0, 0.0, 0.0, 0.0, 0.0, 0.0, 0.0, 0.0, 0.0, 0.0, 0.0, 0.0, 0.0, 0.0, 0.0, 0.0, 0.0, 0.0, 0.0, 0.0, 0.0, 0.0, 0.0, 0.0, 0.0, 0.0, 0.0, 0.0, 0.0, 0.0, 0.0, 0.0, 0.0, 0.0, 0.0, 0.0, 0.0, 0.0, 0.0, 0.0, 0.0, 0.0, 0.0, 0.0, 0.0, 0.0, 0.0, 0.0, 0.0, 0.0, 0.0, 0.0, 0.0, 0.0, 0.0, 0.0, 0.0, 0.0, 0.0, 0.0, 0.0, 0.0, 0.0, 0.0, 0.0, 0.0, 0.0, 0.0, 0.0, 0.0, 0.0, 0.0, 0.0, 0.0, 0.0, 0.0, 0.0, 0.0, 0.0, 0.0, 0.0, 0.0, 0.0, 0.0, 0.0, 0.0, 0.0, 0.0, 0.0, 0.0, 0.0, 0.0, 0.0, 0.0, 0.0, 0.0, 0.0, 0.0, 0.0, 0.0, 0.0, 0.0, 0.0, 0.0, 0.0, 0.0, 0.0, 0.0, 0.0, 0.0, 0.0, 0.0, 0.0, 0.0, 0.0, 0.0, 0.0, 0.0, 0.0, 0.0, 0.0, 0.0, 0.0, 0.0, 0.0, 0.0, 0.0, 0.0, 0.0, 0.0, 0.0, 0.0, 0.0, 0.0, 0.0, 0.0, 0.0, 0.0, 0.0, 0.0, 0.0, 0.0, 0.0, 0.0, 0.0, 0.0, 0.0, 0.0, 0.0, 0.0, 0.0, 0.0, 0.0, 0.0, 0.0, 0.0, 0.0, 0.0, 0.0, 0.0, 0.0, 0.0, 0.0, 0.0, 0.0, 0.0, 0.0, 0.0, 0.0, 0.0, 0.0, 0.0, 0.0, 0.0, 0.0, 0.0, 0.0, 0.0, 0.0, 0.0, 0.0, 0.0, 0.0, 0.0, 0.0, 0.0, 0.0, 0.0, 0.0, 0.0, 0.0, 0.0, 0.0, 0.0, 0.0, 0.0, 0.0, 0.0, 0.0, 0.0, 0.0, 0.0, 0.0, 0.0, 0.0, 0.0, 0.0, 0.0, 0.0, 0.0, 0.0, 0.0, 0.0, 0.0, 0.0, 0.0, 0.0, 0.0, 0.0, 0.0, 0.0, 0.0, 0.0, 0.0, 0.0, 0.0, 0.0, 0.0, 0.0, 0.0, 0.0, 0.0, 0.0, 0.0, 0.0, 0.0, 0.0, 0.0, 0.0, 0.0, 0.0, 0.0, 0.0, 0.0, 0.0, 0.0, 0.0, 0.0, 0.0, 0.0, 0.0, 0.0, 0.0, 0.0, 0.0, 0.0, 0.0, 0.0, 0.0, 0.0, 0.0, 0.0, 0.0, 0.0, 0.0, 0.0, 0.0, 0.0, 0.0, 0.0, 0.0, 0.0, 0.0, 0.0, 0.0, 0.0, 0.0, 0.0, 0.0, 0.0, 0.0, 0.0, 0.0, 0.0, 0.0, 0.0, 0.0, 0.0, 0.0, 0.0, 0.0, 0.0, 0.0, 0.0, 0.0, 0.0, 0.0, 0.0, 0.0, 0.0, 0.0, 0.0, 0.0, 0.0, 0.0, 0.0, 0.0, 0.0, 0.0, 0.0, 0.0, 0.0, 0.0, 0.0, 0.0, 0.0, 0.0, 0.0, 0.0, 0.0, 0.0, 0.0, 0.0, 0.0, 0.0, 0.0, 0.0, 0.0, 0.0, 0.0, 0.0, 0.0, 0.0, 0.0, 0.0, 0.0, 0.0, 0.0, 0.0, 0.0, 0.0, 0.0, 0.0, 0.0, 0.0, 0.0, 0.0, 0.0, 0.0, 0.0, 0.0, 0.0, 0.0, 0.0, 0.0, 0.0, 0.0, 0.0, 0.0, 0.0, 0.0, 0.0, 0.0, 0.0, 0.0, 0.0, 0.0, 0.0, 0.0, 0.0, 0.0, 0.0, 0.0, 0.0, 0.0, 0.0, 0.0, 0.0, 0.0, 0.0, 0.0, 0.0, 0.0, 0.0, 0.0, 0.0, 0.0, 0.0, 0.0, 0.0, 0.0, 0.0, 0.0, 0.0, 0.0, 0.0, 0.0, 0.0, 0.0, 0.0, 0.0, 0.0, 0.0, 0.0, 0.0, 0.0, 0.0, 0.0, 0.0, 0.0, 0.0, 0.0, 0.0, 0.0, 0.0, 0.0, 0.0, 0.0, 0.0, 0.0, 0.0, 0.0, 0.0, 0.0, 0.0, 0.0, 0.0, 0.0, 0.0, 0.0, 0.0, 0.0, 0.0, 0.0, 0.0, 0.0, 0.0, 0.0, 0.0, 0.0, 0.0, 0.0, 0.0, 0.0, 0.0, 0.0, 0.0, 0.0, 0.0, 0.0, 0.0, 0.0, 0.0, 0.0, 0.0, 0.0, 0.0, 0.0, 0.0, 0.0, 0.0, 0.0, 0.0, 0.0, 0.0, 0.0, 0.0, 0.0, 0.0, 0.0, 0.0, 0.0, 0.0, 0.0, 0.0, 0.0, 0.0, 0.0, 0.0, 0.0, 0.0, 0.0, 0.0, 0.0, 0.0, 0.0, 0.0, 0.0, 0.0, 0.0, 0.0, 0.0, 0.0, 0.0, 0.0, 0.0, 0.0, 0.0, 0.0, 0.0, 0.0, 0.0, 0.0, 0.0, 0.0, 0.0, 0.0, 0.0, 0.0, 0.0, 0.0, 0.0, 0.0, 0.0, 0.0, 0.0, 0.0, 0.0, 0.0, 0.0, 0.0, 0.0, 0.0, 0.0, 0.0, 0.0, 0.0, 0.0, 0.0, 0.0, 0.0, 0.0, 0.0, 0.0, 0.0, 0.0, 0.0, 0.0, 0.0, 0.0, 0.0, 0.0, 0.0, 0.0, 0.0, 0.0, 0.0, 0.0, 0.0, 0.0, 0.0, 0.0, 0.0, 0.0, 0.0, 0.0, 0.0, 0.0, 0.0, 0.0, 0.0, 0.0, 0.0, 0.0, 0.0, 0.0, 0.0, 0.0, 0.0, 0.0, 0.0, 0.0, 0.0, 0.0, 0.0, 0.0, 0.0, 0.0, 0.0, 0.0, 0.0, 0.0, 0.0, 0.0, 0.0, 0.0, 0.0, 0.0, 0.0, 0.0, 0.0, 0.0, 0.0, 0.0, 0.0, 0.0, 0.0, 0.0, 0.0, 0.0, 0.0, 0.0, 0.0, 0.0, 0.0, 0.0, 0.0, 0.0, 0.0, 0.0, 0.0, 0.0, 0.0, 0.0, 0.0, 0.0, 0.0, 0.0, 0.0, 0.0, 0.0, 0.0, 0.0, 0.0, 0.0, 0.0, 0.0, 0.0, 0.0, 0.0, 0.0, 0.0, 0.0, 0.0, 0.0, 0.0, 0.0, 0.0, 0.0, 0.0, 0.0, 0.0, 0.0, 0.0, 0.0, 0.0, 0.0, 0.0, 0.0, 0.0, 0.0, 0.0, 0.0, 0.0, 0.0, 0.0, 0.0, 0.0, 0.0, 0.0, 0.0, 0.0, 0.0, 0.0, 0.0, 0.0, 0.0, 0.0, 0.0, 0.0, 0.0, 0.0, 0.0, 0.0, 0.0, 0.0, 0.0, 0.0, 0.0, 0.0, 0.0, 0.0, 0.0, 0.0, 0.0, 0.0, 0.0, 0.0, 0.0, 0.0, 0.0, 0.0, 0.0, 0.0, 0.0, 0.0, 0.0, 0.0, 0.0, 0.0, 0.0, 0.0, 0.0, 0.0, 0.0, 0.0, 0.0, 0.0, 0.0, 0.0, 0.0, 0.0, 0.0, 0.0, 0.0, 0.0, 0.0, 0.0, 0.0, 0.0, 0.0, 0.0, 0.0, 0.0, 0.0, 0.0, 0.0, 0.0, 0.0, 0.0, 0.0, 0.0, 0.0, 0.0, 0.0, 0.0, 0.0, 0.0, 0.0, 0.0, 0.0, 0.0, 0.0, 0.0, 0.0, 0.0, 0.0, 0.0, 0.0, 0.0, 0.0, 0.0, 0.0, 0.0, 0.0, 0.0, 0.0, 0.0, 0.0, 0.0, 0.0, 0.0, 0.0, 0.0, 0.0, 0.0, 0.0, 0.0, 0.0, 0.0, 0.0, 0.0, 0.0, 0.0, 0.0, 0.0, 0.0, 0.0, 0.0, 0.0, 0.0, 0.0, 0.0, 0.0, 0.0, 0.0, 0.0, 0.0, 0.0, 0.0, 0.0, 0.0, 0.0, 0.0, 0.0, 0.0, 0.0, 0.0, 0.0, 0.0, 0.0, 0.0, 0.0, 0.0, 0.0, 0.0, 0.0, 0.0, 0.0, 0.0, 0.0, 0.0, 0.0, 0.0, 0.0, 0.0, 0.0, 0.0, 0.0, 0.0, 0.0, 0.0, 0.0, 0.0, 0.0, 0.0, 0.0, 0.0, 0.0, 0.0, 0.0, 0.0, 0.0, 0.0, 0.0, 0.0, 0.0, 0.0, 0.0, 0.0, 0.0, 0.0, 0.0, 0.0, 0.0, 0.0, 0.0, 0.0, 0.0, 0.0, 0.0, 0.0, 0.0, 0.0, 0.0, 0.0, 0.0, 0.0, 0.0, 0.0, 0.0, 0.0, 0.0, 0.0, 0.0, 0.0, 0.0, 0.0, 0.0, 0.0, 0.0, 0.0, 0.0, 0.0, 0.0, 0.0, 0.0, 0.0, 0.0, 0.0, 0.0, 0.0, 0.0, 0.0, 0.0, 0.0, 0.0, 0.0, 0.0, 0.0, 0.0, 0.0, 0.0, 0.0, 0.0, 0.0, 0.0, 0.0, 0.0, 0.0, 0.0, 0.0, 0.0, 0.0, 0.0, 0.0, 0.0, 0.0, 0.0, 0.0, 0.0, 0.0, 0.0, 0.0, 0.0, 0.0, 0.0, 0.0, 0.0, 0.0, 0.0, 0.0, 0.0, 0.0, 0.0, 0.0, 0.0, 0.0, 0.0, 0.0, 0.0, 0.0, 0.0, 0.0, 0.0, 0.0, 0.0, 0.0, 0.0, 0.0, 0.0, 0.0, 0.0, 0.0, 0.0, 0.0, 0.0, 0.0, 0.0, 0.0, 0.0, 0.0, 0.0, 0.0, 0.0, 0.0, 0.0, 0.0, 0.0, 0.0, 0.0, 0.0, 0.0, 0.0, 0.0, 0.0, 0.0, 0.0, 0.0, 0.0, 0.0, 0.0, 0.0, 0.0, 0.0, 0.0, 0.0, 0.0, 0.0, 0.0, 0.0, 0.0, 0.0, 0.0, 0.0, 0.0, 0.0, 0.0, 0.0, 0.0, 0.0, 0.0, 0.0, 0.0, 0.0, 0.0, 0.0, 0.0, 0.0, 0.0, 0.0, 0.0, 0.0, 0.0, 0.0, 0.0, 0.0, 0.0, 0.0, 0.0, 0.0, 0.0, 0.0, 0.0, 0.0, 0.0, 0.0, 0.0, 0.0, 0.0, 0.0, 0.0, 0.0, 0.0, 0.0, 0.0, 0.0, 0.0, 0.0, 0.0, 0.0, 0.0, 0.0, 0.0, 0.0, 0.0, 0.0, 0.0, 0.0, 0.0, 0.0, 0.0, 0.0, 0.0, 0.0, 0.0, 0.0, 0.0, 0.0, 0.0, 0.0, 0.0, 0.0, 0.0, 0.0, 0.0, 0.0, 0.0, 0.0, 0.0, 0.0, 0.0, 0.0, 0.0, 0.0, 0.0, 0.0, 0.0, 0.0, 0.0, 0.0, 0.0, 0.0, 0.0, 0.0, 0.0, 0.0, 0.0, 0.0, 0.0, 0.0, 0.0, 0.0, 0.0, 0.0, 0.0, 0.0, 0.0, 0.0, 0.0, 0.0, 0.0, 0.0, 0.0, 0.0, 0.0, 0.0, 0.0, 0.0, 0.0, 0.0, 0.0, 0.0, 0.0, 0.0, 0.0, 0.0, 0.0, 0.0, 0.0, 0.0, 0.0, 0.0, 0.0, 0.0, 0.0, 0.0, 0.0, 0.0, 0.0, 0.0, 0.0, 0.0, 0.0, 0.0, 0.0, 0.0, 0.0, 0.0, 0.0, 0.0, 0.0, 0.0, 0.0, 0.0, 0.0, 0.0, 0.0, 0.0, 0.0, 0.0, 0.0, 0.0, 0.0, 0.0, 0.0, 0.0, 0.0, 0.0, 0.0, 0.0, 0.0, 0.0, 0.0, 0.0, 0.0, 0.0, 0.0, 0.0, 0.0, 0.0, 0.0, 0.0, 0.0, 0.0, 0.0, 0.0, 0.0, 0.0, 0.0, 0.0, 0.0, 0.0, 0.0, 0.0, 0.0, 0.0, 0.0, 0.0, 0.0, 0.0, 0.0, 0.0, 0.0, 0.0, 0.0, 0.0, 0.0, 0.0, 0.0, 0.0, 0.0, 0.0, 0.0, 0.0, 0.0, 0.0, 0.0, 0.0, 0.0, 0.0, 0.0, 0.0, 0.0, 0.0, 0.0, 0.0, 0.0, 0.0, 0.0, 0.0, 0.0, 0.0, 0.0, 0.0, 0.0, 0.0, 0.0, 0.0, 0.0, 0.0, 0.0, 0.0, 0.0, 0.0, 0.0, 0.0, 0.0, 0.0, 0.0, 0.0, 0.0, 0.0, 0.0, 0.0, 0.0, 0.0, 0.0, 0.0, 0.0, 0.0, 0.0, 0.0, 0.0, 0.0, 0.0, 0.0, 0.0, 0.0, 0.0, 0.0, 0.0, 0.0, 0.0, 0.0, 0.0, 0.0, 0.0, 0.0, 0.0, 0.0, 0.0, 0.0, 0.0, 0.0, 0.0, 0.0, 0.0, 0.0, 0.0, 0.0, 0.0, 0.0, 0.0, 0.0, 0.0, 0.0, 0.0, 0.0, 0.0, 0.0, 0.0, 0.0, 0.0, 0.0, 0.0, 0.0, 0.0, 0.0, 0.0, 0.0, 0.0, 0.0, 0.0, 0.0, 0.0, 0.0, 0.0, 0.0, 0.0, 0.0, 0.0, 0.0, 0.0, 0.0, 0.0, 0.0, 0.0, 0.0, 0.0, 0.0, 0.0, 0.0, 0.0, 0.0, 0.0, 0.0, 0.0, 0.0, 0.0, 0.0, 0.0, 0.0, 0.0, 0.0, 0.0, 0.0, 0.0, 0.0, 0.0, 0.0, 0.0, 0.0, 0.0, 0.0, 0.0, 0.0, 0.0, 0.0, 0.0, 0.0, 0.0, 0.0, 0.0, 0.0, 0.0, 0.0, 0.0, 0.0, 0.0, 0.0, 0.0, 0.0, 0.0, 0.0, 0.0, 0.0, 0.0, 0.0, 0.0, 0.0, 0.0, 0.0, 0.0, 0.0, 0.0, 0.0, 0.0, 0.0, 0.0, 0.0, 0.0, 0.0, 0.0, 0.0, 0.0, 0.0, 0.0, 0.0, 0.0, 0.0, 0.0, 0.0, 0.0, 0.0, 0.0, 0.0, 0.0, 0.0, 0.0, 0.0, 0.0, 0.0, 0.0, 0.0, 0.0, 0.0, 0.0, 0.0, 0.0, 0.0, 0.0, 0.0, 0.0, 0.0, 0.0, 0.0, 0.0, 0.0, 0.0, 0.0, 0.0, 0.0, 0.0, 0.0, 0.0, 0.0, 0.0, 0.0, 0.0, 0.0, 0.0, 0.0, 0.0, 0.0, 0.0, 0.0, 0.0, 0.0, 0.0, 0.0, 0.0, 0.0, 0.0, 0.0, 0.0, 0.0, 0.0, 0.0, 0.0, 0.0, 0.0, 0.0, 0.0, 0.0, 0.0, 0.0, 0.0, 0.0, 0.0, 0.0, 0.0, 0.0, 0.0, 0.0, 0.0, 0.0, 0.0, 0.0, 0.0, 0.0, 0.0, 0.0, 0.0, 0.0, 0.0, 0.0, 0.0, 0.0, 0.0, 0.0, 0.0, 0.0, 0.0, 0.0, 0.0, 0.0, 0.0, 0.0, 0.0, 0.0, 0.0, 0.0, 0.0, 0.0, 0.0, 0.0, 0.0, 0.0, 0.0, 0.0, 0.0, 0.0, 0.0, 0.0, 0.0, 0.0, 0.0, 0.0, 0.0, 0.0, 0.0, 0.0, 0.0, 0.0, 0.0, 0.0, 0.0, 0.0, 0.0, 0.0, 0.0, 0.0, 0.0, 0.0, 0.0, 0.0, 0.0, 0.0, 0.0, 0.0, 0.0, 0.0, 0.0, 0.0, 0.0, 0.0, 0.0, 0.0, 0.0, 0.0, 0.0, 0.0, 0.0, 0.0, 0.0, 0.0, 0.0, 0.0, 0.0, 0.0, 0.0, 0.0, 0.0, 0.0, 0.0, 0.0, 0.0, 0.0, 0.0, 0.0, 0.0, 0.0, 0.0, 0.0, 0.0, 0.0, 0.0, 0.0, 0.0, 0.0, 0.0, 0.0, 0.0, 0.0, 0.0, 0.0, 0.0, 0.0, 0.0, 0.0, 0.0, 0.0, 0.0, 0.0, 0.0, 0.0, 0.0, 0.0, 0.0, 0.0, 0.0, 0.0, 0.0, 0.0, 0.0, 0.0, 0.0, 0.0, 0.0, 0.0, 0.0, 0.0, 0.0, 0.0, 0.0, 0.0, 0.0, 0.0, 0.0, 0.0, 0.0, 0.0, 0.0, 0.0, 0.0, 0.0, 0.0, 0.0, 0.0, 0.0, 0.0, 0.0, 0.0, 0.0, 0.0, 0.0, 0.0, 0.0, 0.0, 0.0, 0.0, 0.0, 0.0, 0.0, 0.0, 0.0, 0.0, 0.0, 0.0, 0.0, 0.0, 0.0, 0.0, 0.0, 0.0, 0.0, 0.0, 0.0, 0.0, 0.0, 0.0, 0.0, 0.0, 0.0, 0.0, 0.0, 0.0, 0.0, 0.0, 0.0, 0.0, 0.0, 0.0, 0.0, 0.0, 0.0, 0.0, 0.0, 0.0, 0.0, 0.0, 0.0, 0.0, 0.0, 0.0, 0.0, 0.0, 0.0, 0.0, 0.0, 0.0, 0.0, 0.0, 0.0, 0.0, 0.0, 0.0, 0.0, 0.0, 0.0, 0.0, 0.0, 0.0, 0.0, 0.0, 0.0, 0.0, 0.0, 0.0, 0.0, 0.0, 0.0, 0.0, 0.0, 0.0, 0.0, 0.0, 0.0, 0.0, 0.0, 0.0, 0.0, 0.0, 0.0, 0.0, 0.0, 0.0, 0.0, 0.0, 0.0, 0.0, 0.0, 0.0, 0.0, 0.0, 0.0, 0.0, 0.0, 0.0, 0.0, 0.0, 0.0, 0.0, 0.0, 0.0, 0.0, 0.0, 0.0, 0.0, 0.0, 0.0, 0.0, 0.0, 0.0, 0.0, 0.0, 0.0, 0.0, 0.0, 0.0, 0.0, 0.0, 0.0, 0.0, 0.0, 0.0, 0.0, 0.0, 0.0, 0.0, 0.0, 0.0, 0.0, 0.0, 0.0, 0.0, 0.0, 0.0, 0.0, 0.0, 0.0, 0.0, 0.0, 0.0, 0.0, 0.0, 0.0, 0.0, 0.0, 0.0, 0.0, 0.0, 0.0, 0.0, 0.0, 0.0, 0.0, 0.0, 0.0, 0.0, 0.0, 0.0, 0.0, 0.0, 0.0, 0.0, 0.0, 0.0, 0.0, 0.0, 0.0, 0.0, 0.0, 0.0, 0.0, 0.0, 0.0, 0.0, 0.0, 0.0, 0.0, 0.0, 0.0, 0.0, 0.0, 0.0, 0.0, 0.0, 0.0, 0.0, 0.0, 0.0, 0.0, 0.0, 0.0, 0.0, 0.0, 0.0, 0.0, 0.0, 0.0, 0.0, 0.0, 0.0, 0.0, 0.0, 0.0, 0.0, 0.0, 0.0, 0.0, 0.0, 0.0, 0.0, 0.0, 0.0, 0.0, 0.0, 0.0, 0.0, 0.0, 0.0, 0.0, 0.0, 0.0, 0.0, 0.0, 0.0, 0.0, 0.0, 0.0, 0.0, 0.0, 0.0, 0.0, 0.0, 0.0, 0.0, 0.0, 0.0, 0.0, 0.0, 0.0, 0.0, 0.0, 0.0, 0.0, 0.0, 0.0, 0.0, 0.0, 0.0, 0.0, 0.0, 0.0, 0.0, 0.0, 0.0, 0.0, 0.0, 0.0, 0.0, 0.0, 0.0, 0.0, 0.0, 0.0, 0.0, 0.0, 0.0, 0.0, 0.0, 0.0, 0.0, 0.0, 0.0, 0.0, 0.0, 0.0, 0.0, 0.0, 0.0, 0.0, 0.0, 0.0, 0.0, 0.0, 0.0, 0.0, 0.0, 0.0, 0.0, 0.0, 0.0, 0.0, 0.0, 0.0, 0.0, 0.0, 0.0, 0.0, 0.0, 0.0, 0.0, 0.0, 0.0, 0.0, 0.0, 0.0, 0.0, 0.0, 0.0, 0.0, 0.0, 0.0, 0.0, 0.0, 0.0, 0.0, 0.0, 0.0, 0.0, 0.0, 0.0, 0.0, 0.0, 0.0, 0.0, 0.0, 0.0, 0.0, 0.0, 0.0, 0.0, 0.0, 0.0, 0.0, 0.0, 0.0, 0.0, 0.0, 0.0, 0.0, 0.0, 0.0, 0.0, 0.0, 0.0, 0.0, 0.0, 0.0, 0.0, 0.0, 0.0, 0.0, 0.0, 0.0, 0.0, 0.0, 0.0, 0.0, 0.0, 0.0, 0.0, 0.0, 0.0, 0.0, 0.0, 0.0, 0.0, 0.0, 0.0, 0.0, 0.0, 0.0, 0.0, 0.0, 0.0, 0.0, 0.0, 0.0, 0.0, 0.0, 0.0, 0.0, 0.0, 0.0, 0.0, 0.0, 0.0, 0.0, 0.0, 0.0, 0.0, 0.0, 0.0, 0.0, 0.0, 0.0, 0.0, 0.0, 0.0, 0.0, 0.0, 0.0, 0.0, 0.0, 0.0, 0.0, 0.0, 0.0, 0.0, 0.0, 0.0, 0.0, 0.0, 0.0, 0.0, 0.0, 0.0, 0.0, 0.0, 0.0, 0.0, 0.0, 0.0, 0.0, 0.0, 0.0, 0.0, 0.0, 0.0, 0.0, 0.0, 0.0, 0.0, 0.0, 0.0, 0.0, 0.0, 0.0, 0.0, 0.0, 0.0, 0.0, 0.0, 0.0, 0.0, 0.0, 0.0, 0.0, 0.0, 0.0, 0.0, 0.0, 0.0, 0.0, 0.0, 0.0, 0.0, 0.0, 0.0, 0.0, 0.0, 0.0, 0.0, 0.0, 0.0, 0.0, 0.0, 0.0, 0.0, 0.0, 0.0, 0.0, 0.0, 0.0, 0.0, 0.0, 0.0, 0.0, 0.0, 0.0, 0.0, 0.0, 0.0, 0.0, 0.0, 0.0, 0.0, 0.0, 0.0, 0.0, 0.0, 0.0, 0.0, 0.0, 0.0, 0.0, 0.0, 0.0, 0.0, 0.0, 0.0, 0.0, 0.0, 0.0, 0.0, 0.0, 0.0, 0.0, 0.0, 0.0, 0.0, 0.0, 0.0, 0.0, 0.0, 0.0, 0.0, 0.0, 0.0, 0.0, 0.0, 0.0, 0.0, 0.0, 0.0, 0.0, 0.0, 0.0, 0.0, 0.0, 0.0, 0.0, 0.0, 0.0, 0.0, 0.0, 0.0, 0.0, 0.0, 0.0, 0.0, 0.0, 0.0, 0.0, 0.0, 0.0, 0.0, 0.0, 0.0, 0.0, 0.0, 0.0, 0.0, 0.0, 0.0, 0.0, 0.0, 0.0, 0.0, 0.0, 0.0, 0.0, 0.0, 0.0, 0.0, 0.0, 0.0, 0.0, 0.0, 0.0, 0.0, 0.0, 0.0, 0.0, 0.0, 0.0, 0.0, 0.0, 0.0, 0.0, 0.0, 0.0, 0.0, 0.0, 0.0, 0.0, 0.0, 0.0, 0.0, 0.0, 0.0, 0.0, 0.0, 0.0, 0.0, 0.0, 0.0, 0.0, 0.0, 0.0, 0.0, 0.0, 0.0, 0.0, 0.0, 0.0, 0.0, 0.0, 0.0, 0.0, 0.0, 0.0, 0.0, 0.0, 0.0, 0.0, 0.0, 0.0, 0.0, 0.0, 0.0, 0.0, 0.0, 0.0, 0.0, 0.0, 0.0, 0.0, 0.0, 0.0, 0.0, 0.0, 0.0, 0.0, 0.0, 0.0, 0.0, 0.0, 0.0, 0.0, 0.0, 0.0, 0.0, 0.0, 0.0, 0.0, 0.0, 0.0, 0.0, 0.0, 0.0, 0.0, 0.0, 0.0, 0.0, 0.0, 0.0, 0.0, 0.0, 0.0, 0.0, 0.0, 0.0, 0.0, 0.0, 0.0, 0.0, 0.0, 0.0, 0.0, 0.0, 0.0, 0.0, 0.0, 0.0, 0.0, 0.0, 0.0, 0.0, 0.0, 0.0, 0.0, 0.0, 0.0, 0.0, 0.0, 0.0, 0.0, 0.0, 0.0, 0.0, 0.0, 0.0, 0.0, 0.0, 0.0, 0.0, 0.0, 0.0, 0.0, 0.0, 0.0, 0.0, 0.0, 0.0, 0.0, 0.0, 0.0, 0.0, 0.0, 0.0, 0.0, 0.0, 0.0, 0.0, 0.0, 0.0, 0.0, 0.0, 0.0, 0.0, 0.0, 0.0, 0.0, 0.0, 0.0, 0.0, 0.0, 0.0, 0.0, 0.0, 0.0, 0.0, 0.0, 0.0, 0.0, 0.0, 0.0, 0.0, 0.0, 0.0, 0.0, 0.0, 0.0, 0.0, 0.0, 0.0, 0.0, 0.0, 0.0, 0.0, 0.0, 0.0, 0.0, 0.0, 0.0, 0.0, 0.0, 0.0, 0.0, 0.0, 0.0, 0.0, 0.0, 0.0, 0.0, 0.0, 0.0, 0.0, 0.0, 0.0, 0.0, 0.0, 0.0, 0.0, 0.0, 0.0, 0.0, 0.0, 0.0, 0.0, 0.0, 0.0, 0.0, 0.0, 0.0, 0.0, 0.0, 0.0, 0.0, 0.0, 0.0, 0.0, 0.0, 0.0, 0.0, 0.0, 0.0, 0.0, 0.0, 0.0, 0.0, 0.0, 0.0, 0.0, 0.0, 0.0, 0.0, 0.0, 0.0, 0.0, 0.0, 0.0, 0.0, 0.0, 0.0, 0.0, 0.0, 0.0, 0.0, 0.0, 0.0, 0.0, 0.0, 0.0, 0.0, 0.0, 0.0, 0.0, 0.0, 0.0, 0.0, 0.0, 0.0, 0.0, 0.0, 0.0, 0.0, 0.0, 0.0, 0.0, 0.0, 0.0, 0.0, 0.0, 0.0, 0.0, 0.0, 0.0, 0.0, 0.0, 0.0, 0.0, 0.0, 0.0, 0.0, 0.0, 0.0, 0.0, 0.0, 0.0, 0.0, 0.0, 0.0, 0.0, 0.0, 0.0, 0.0, 0.0, 0.0, 0.0, 0.0, 0.0, 0.0, 0.0, 0.0, 0.0, 0.0, 0.0, 0.0, 0.0, 0.0, 0.0, 0.0, 0.0, 0.0, 0.0, 0.0, 0.0, 0.0, 0.0, 0.0, 0.0, 0.0, 0.0, 0.0, 0.0, 0.0, 0.0, 0.0, 0.0, 0.0, 0.0, 0.0, 0.0, 0.0, 0.0, 0.0, 0.0, 0.0, 0.0, 0.0, 0.0, 0.0, 0.0, 0.0, 0.0, 0.0, 0.0, 0.0, 0.0, 0.0, 0.0, 0.0, 0.0, 0.0, 0.0, 0.0, 0.0, 0.0, 0.0, 0.0, 0.0, 0.0, 0.0, 0.0, 0.0, 0.0, 0.0, 0.0, 0.0, 0.0, 0.0, 0.0, 0.0, 0.0, 0.0, 0.0, 0.0, 0.0, 0.0, 0.0, 0.0, 0.0, 0.0, 0.0, 0.0, 0.0, 0.0, 0.0, 0.0, 0.0, 0.0, 0.0, 0.0, 0.0, 0.0, 0.0, 0.0, 0.0, 0.0, 0.0, 0.0, 0.0, 0.0, 0.0, 0.0, 0.0, 0.0, 0.0, 0.0, 0.0, 0.0, 0.0, 0.0, 0.0, 0.0, 0.0, 0.0, 0.0, 0.0, 0.0, 0.0, 0.0, 0.0, 0.0, 0.0, 0.0, 0.0, 0.0, 0.0, 0.0, 0.0, 0.0, 0.0, 0.0, 0.0, 0.0, 0.0, 0.0, 0.0, 0.0, 0.0, 0.0, 0.0, 0.0, 0.0, 0.0, 0.0, 0.0, 0.0, 0.0, 0.0, 0.0, 0.0, 0.0, 0.0, 0.0, 0.0, 0.0, 0.0, 0.0, 0.0, 0.0, 0.0, 0.0, 0.0, 0.0, 0.0, 0.0, 0.0, 0.0, 0.0, 0.0, 0.0, 0.0, 0.0, 0.0, 0.0, 0.0, 0.0, 0.0, 0.0, 0.0, 0.0, 0.0, 0.0, 0.0, 0.0, 0.0, 0.0, 0.0, 0.0, 0.0, 0.0, 0.0, 0.0, 0.0, 0.0, 0.0, 0.0, 0.0, 0.0, 0.0, 0.0, 0.0, 0.0, 0.0, 0.0, 0.0, 0.0, 0.0, 0.0, 0.0, 0.0, 0.0, 0.0, 0.0, 0.0, 0.0, 0.0, 0.0, 0.0, 0.0, 0.0, 0.0, 0.0, 0.0, 0.0, 0.0, 0.0, 0.0, 0.0, 0.0, 0.0, 0.0, 0.0, 0.0, 0.0, 0.0, 0.0, 0.0, 0.0, 0.0, 0.0, 0.0, 0.0, 0.0, 0.0, 0.0, 0.0, 0.0, 0.0, 0.0, 0.0, 0.0, 0.0, 0.0, 0.0, 0.0, 0.0, 0.0, 0.0, 0.0, 0.0, 0.0, 0.0, 0.0, 0.0, 0.0, 0.0, 0.0, 0.0, 0.0, 0.0, 0.0, 0.0, 0.0, 0.0, 0.0, 0.0, 0.0, 0.0, 0.0, 0.0, 0.0, 0.0, 0.0, 0.0, 0.0, 0.0, 0.0, 0.0, 0.0, 0.0, 0.0, 0.0, 0.0, 0.0, 0.0, 0.0, 0.0, 0.0, 0.0, 0.0, 0.0, 0.0, 0.0, 0.0, 0.0, 0.0, 0.0, 0.0, 0.0, 0.0, 0.0, 0.0, 0.0, 0.0, 0.0, 0.0, 0.0, 0.0, 0.0, 0.0, 0.0, 0.0, 0.0, 0.0, 0.0, 0.0, 0.0, 0.0, 0.0, 0.0, 0.0, 0.0, 0.0, 0.0, 0.0, 0.0, 0.0, 0.0, 0.0, 0.0, 0.0, 0.0, 0.0, 0.0, 0.0, 0.0, 0.0, 0.0, 0.0, 0.0, 0.0, 0.0, 0.0, 0.0, 0.0, 0.0, 0.0, 0.0, 0.0, 0.0, 0.0, 0.0, 0.0, 0.0, 0.0, 0.0, 0.0, 0.0, 0.0, 0.0, 0.0, 0.0, 0.0, 0.0, 0.0, 0.0, 0.0, 0.0, 0.0, 0.0, 0.0, 0.0, 0.0, 0.0, 0.0, 0.0, 0.0, 0.0, 0.0, 0.0, 0.0, 0.0, 0.0, 0.0, 0.0, 0.0, 0.0, 0.0, 0.0, 0.0, 0.0, 0.0, 0.0, 0.0, 0.0, 0.0, 0.0, 0.0, 0.0, 0.0, 0.0, 0.0, 0.0, 0.0, 0.0, 0.0, 0.0, 0.0, 0.0, 0.0, 0.0, 0.0, 0.0, 0.0, 0.0, 0.0, 0.0, 0.0, 0.0, 0.0, 0.0, 0.0, 0.0, 0.0, 0.0, 0.0, 0.0, 0.0, 0.0, 0.0, 0.0, 0.0, 0.0, 0.0, 0.0, 0.0, 0.0, 0.0, 0.0, 0.0, 0.0, 0.0, 0.0, 0.0, 0.0, 0.0, 0.0, 0.0, 0.0, 0.0, 0.0, 0.0, 0.0, 0.0, 0.0, 0.0, 0.0, 0.0, 0.0, 0.0, 0.0, 0.0, 0.0, 0.0, 0.0, 0.0, 0.0, 0.0, 0.0, 0.0, 0.0, 0.0, 0.0, 0.0, 0.0, 0.0, 0.0, 0.0, 0.0, 0.0, 0.0, 0.0, 0.0, 0.0, 0.0, 0.0, 0.0, 0.0, 0.0, 0.0, 0.0, 0.0, 0.0, 0.0, 0.0, 0.0, 0.0, 0.0, 0.0, 0.0, 0.0, 0.0, 0.0, 0.0, 0.0, 0.0, 0.0, 0.0, 0.0, 0.0, 0.0, 0.0, 0.0, 0.0, 0.0, 0.0, 0.0, 0.0, 0.0, 0.0, 0.0, 0.0, 0.0, 0.0, 0.0, 0.0, 0.0, 0.0, 0.0, 0.0, 0.0, 0.0, 0.0, 0.0, 0.0, 0.0, 0.0, 0.0, 0.0, 0.0, 0.0, 0.0, 0.0, 0.0, 0.0, 0.0, 0.0, 0.0, 0.0, 0.0, 0.0, 0.0, 0.0, 0.0, 0.0, 0.0, 0.0, 0.0, 0.0, 0.0, 0.0, 0.0, 0.0, 0.0, 0.0, 0.0, 0.0, 0.0, 0.0, 0.0, 0.0, 0.0, 0.0, 0.0, 0.0, 0.0, 0.0, 0.0, 0.0, 0.0, 0.0, 0.0, 0.0, 0.0, 0.0, 0.0, 0.0, 0.0, 0.0, 0.0, 0.0, 0.0, 0.0, 0.0, 0.0, 0.0, 0.0, 0.0, 0.0, 0.0, 0.0, 0.0, 0.0, 0.0, 0.0, 0.0, 0.0, 0.0, 0.0, 0.0, 0.0, 0.0, 0.0, 0.0, 0.0, 0.0, 0.0, 0.0, 0.0, 0.0, 0.0, 0.0, 0.0, 0.0, 0.0, 0.0, 0.0, 0.0, 0.0, 0.0, 0.0, 0.0, 0.0, 0.0, 0.0, 0.0, 0.0, 0.0, 0.0, 0.0, 0.0, 0.0, 0.0, 0.0, 0.0, 0.0, 0.0, 0.0, 0.0, 0.0, 0.0, 0.0, 0.0, 0.0, 0.0, 0.0, 0.0, 0.0, 0.0, 0.0, 0.0, 0.0, 0.0, 0.0, 0.0, 0.0, 0.0, 0.0, 0.0, 0.0, 0.0, 0.0, 0.0, 0.0, 0.0, 0.0, 0.0, 0.0, 0.0, 0.0, 0.0, 0.0, 0.0, 0.0, 0.0, 0.0, 0.0, 0.0, 0.0, 0.0, 0.0, 0.0, 0.0, 0.0, 0.0, 0.0, 0.0, 0.0, 0.0, 0.0, 0.0, 0.0, 0.0, 0.0, 0.0, 0.0, 0.0, 0.0, 0.0, 0.0, 0.0, 0.0, 0.0, 0.0, 0.0, 0.0, 0.0, 0.0, 0.0, 0.0, 0.0, 0.0, 0.0, 0.0, 0.0, 0.0, 0.0, 0.0, 0.0, 0.0, 0.0, 0.0, 0.0, 0.0, 0.0, 0.0, 0.0, 0.0, 0.0, 0.0, 0.0, 0.0, 0.0, 0.0, 0.0, 0.0, 0.0, 0.0, 0.0, 0.0, 0.0, 0.0, 0.0, 0.0, 0.0, 0.0, 0.0, 0.0, 0.0, 0.0, 0.0, 0.0, 0.0, 0.0, 0.0, 0.0, 0.0, 0.0, 0.0, 0.0, 0.0, 0.0, 0.0, 0.0, 0.0, 0.0, 0.0, 0.0, 0.0, 0.0, 0.0, 0.0, 0.0, 0.0, 0.0, 0.0, 0.0, 0.0, 0.0, 0.0, 0.0, 0.0, 0.0, 0.0, 0.0, 0.0, 0.0, 0.0, 0.0, 0.0, 0.0, 0.0, 0.0, 0.0, 0.0, 0.0, 0.0, 0.0, 0.0, 0.0, 0.0, 0.0, 0.0, 0.0, 0.0, 0.0, 0.0, 0.0, 0.0, 0.0, 0.0, 0.0, 0.0, 0.0, 0.0, 0.0, 0.0, 0.0, 0.0, 0.0, 0.0, 0.0, 0.0, 0.0, 0.0, 0.0, 0.0, 0.0, 0.0, 0.0, 0.0, 0.0, 0.0, 0.0, 0.0, 0.0, 0.0, 0.0, 0.0, 0.0, 0.0, 0.0, 0.0, 0.0, 0.0, 0.0, 0.0, 0.0, 0.0, 0.0, 0.0, 0.0, 0.0, 0.0, 0.0, 0.0, 0.0, 0.0, 0.0, 0.0, 0.0, 0.0, 0.0, 0.0, 0.0, 0.0, 0.0, 0.0, 0.0, 0.0, 0.0, 0.0, 0.0])
me_circle.update()

# ---- objects
ob_main_wheel = bpy.data.objects.new('main wheel', None)
ob_rim_view = bpy.data.objects.new('rim)view', None)
ob_wheelrim = bpy.data.objects.new('wheelrim', me_circle)
ob_rim_array_offset = bpy.data.objects.new('rim_array_offset', None)

# ---- transforms, parenting, visibility, modifiers, constraints
ob_main_wheel.location = (0.0, 0.0, 0.6131)
ob_main_wheel.rotation_euler = (1.571, -0.0, 1.571)
ob_main_wheel.empty_display_type = 'IMAGE'
ob_main_wheel.empty_display_size = 5.0
ob_main_wheel.empty_image_depth = 'BACK'
ob_main_wheel.show_empty_image_perspective = False
ob_main_wheel.use_empty_image_alpha = True
ob_main_wheel.empty_image_side = 'FRONT'
ob_main_wheel.color = (1.0, 1.0, 1.0, 0.211)
ob_main_wheel.hide_select = True
ob_rim_view.location = (-0.6926, -1.289, 0.356)
ob_rim_view.rotation_euler = (1.571, -0.0, 1.571)
ob_rim_view.scale = (0.14, 0.14, 0.14)
ob_rim_view.empty_display_type = 'IMAGE'
ob_rim_view.empty_display_size = 5.0
ob_rim_view.empty_image_depth = 'FRONT'
ob_rim_view.show_empty_image_perspective = False
ob_rim_view.use_empty_image_alpha = True
ob_rim_view.empty_image_side = 'FRONT'
ob_rim_view.color = (1.0, 1.0, 1.0, 0.1376)
ob_wheelrim.location = (-0.6926, -1.289, 0.356)
_m = ob_wheelrim.modifiers.new('Mirror', 'MIRROR')
_m.use_axis = (False, True, False)
_m.use_clip = True
_m = ob_wheelrim.modifiers.new('Array', 'ARRAY')
_m.count = 5
_m.use_relative_offset = False
_m.use_merge_vertices = True
_m.use_merge_vertices_cap = True
_m.merge_threshold = 0.001
_m.use_object_offset = True
_m.offset_object = ob_rim_array_offset
_m = ob_wheelrim.modifiers.new('Bevel', 'BEVEL')
_m.width = 0.001
_m.width_pct = 0.001
_m.segments = 3
_m.limit_method = 'WEIGHT'
_m = ob_wheelrim.modifiers.new('Subdivision', 'SUBSURF')
_m.levels = 2
ob_rim_array_offset.location = (-0.6926, -1.289, 0.356)
ob_rim_array_offset.rotation_euler = (-1.257, -2.112e-16, 1.534e-16)

# ---- collection membership
col_collection.objects.link(ob_main_wheel)
col_collection.objects.link(ob_rim_view)
col_collection.objects.link(ob_wheelrim)
col_collection.objects.link(ob_rim_array_offset)

# ---- scene / render settings (as saved in the file)
scene.frame_start = 1; scene.frame_end = 250; scene.frame_set(1)
scene.render.engine = 'BLENDER_EEVEE_NEXT'
bpy.context.view_layer.update()

# ---- added for rendering (the .blend has no active camera and no usable light): camera, sun
cam_auto = bpy.data.cameras.new('AutoCamera')
cam_auto.lens = 50.0
cam_auto.sensor_width = 36.0
cam_auto.clip_end = 1000.0
ob_auto_camera = bpy.data.objects.new('AutoCamera', cam_auto)
scene.collection.objects.link(ob_auto_camera)
ob_auto_camera.location = (-0.0247185, -2.26157, 1.00441)
ob_auto_camera.rotation_euler = (1.09748, -7.21219e-08, 0.694738)
scene.camera = ob_auto_camera
light_auto_sun = bpy.data.lights.new('AutoSun', 'SUN')
light_auto_sun.energy = 3.0
light_auto_sun.angle = 0.0523599
ob_auto_sun = bpy.data.objects.new('AutoSun', light_auto_sun)
scene.collection.objects.link(ob_auto_sun)
ob_auto_sun.rotation_euler = (0.872665, 0.174533, 0.523599)
bpy.context.view_layer.update()
